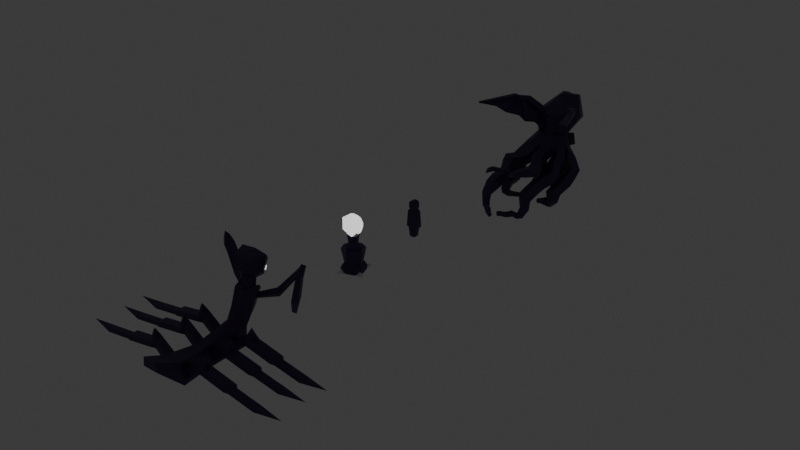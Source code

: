 # Source: entitiesSolo.blend  (saved by Blender 4.2.66; exported with 4.5.12 LTS)
import bpy
from mathutils import Matrix  # noqa: F401  (used for matrix-valued properties, if any)

bpy.ops.wm.read_factory_settings(use_empty=True)
scene = bpy.context.scene
scene.name = 'Scene'

# ---- collections
col_collection = bpy.data.collections.new('Collection'); scene.collection.children.link(col_collection)

# ---- materials (node trees are filled in below, after node groups)
mat_material_001 = bpy.data.materials.new('Material.001')
mat_material_001.diffuse_color = (0.04948, 0.02424, 0.09846, 1.0)
mat_material_001.roughness = 1.0
mat_material_002 = bpy.data.materials.new('Material.002')
mat_material_002.diffuse_color = (1.0, 1.0, 1.0, 1.0)
mat_material_002.roughness = 1.0
mat_material = bpy.data.materials.new('Material')
mat_material.alpha_threshold = 0.0
mat_material.roughness = 0.5
mat_material.line_color = (0.0, 0.0, 0.0, 1.0)
mat_material_003 = bpy.data.materials.new('Material.003')
mat_material_003.diffuse_color = (0.8001, 0.0, 0.002434, 1.0)
mat_material_004 = bpy.data.materials.new('Material.004')
mat_material_004.diffuse_color = (0.8, 0.6656, 0.5434, 1.0)

# ---- material node trees
mat_material_001.use_nodes = True; mat_material_001.node_tree.nodes.clear()
_N = mat_material_001.node_tree.nodes; _L = mat_material_001.node_tree.links
n0 = _N.new('ShaderNodeBsdfPrincipled'); n0.name = 'Principled BSDF'; n0.location = (10, 300)
n0.inputs[0].default_value = (0.04971, 0.02416, 0.09759, 1.0)
n1 = _N.new('ShaderNodeOutputMaterial'); n1.name = 'Material Output'; n1.location = (300, 300)
_L.new(n0.outputs[0], n1.inputs[0])
n1.is_active_output = True
mat_material_002.use_nodes = True; mat_material_002.node_tree.nodes.clear()
_N = mat_material_002.node_tree.nodes; _L = mat_material_002.node_tree.links
n0 = _N.new('ShaderNodeBsdfPrincipled'); n0.name = 'Principled BSDF'; n0.location = (10, 300)
n0.inputs[28].default_value = 1.0
n1 = _N.new('ShaderNodeOutputMaterial'); n1.name = 'Material Output'; n1.location = (300, 300)
_L.new(n0.outputs[0], n1.inputs[0])
n1.is_active_output = True
mat_material.use_nodes = True; mat_material.node_tree.nodes.clear()
_N = mat_material.node_tree.nodes; _L = mat_material.node_tree.links
n0 = _N.new('ShaderNodeOutputMaterial'); n0.name = 'Material Output'; n0.location = (300, 300)
n1 = _N.new('ShaderNodeBsdfPrincipled'); n1.name = 'Principled BSDF'; n1.location = (10, 300)
n1.inputs[3].default_value = 1.45
_L.new(n1.outputs[0], n0.inputs[0])
n0.is_active_output = True
mat_material_003.use_nodes = True; mat_material_003.node_tree.nodes.clear()
_N = mat_material_003.node_tree.nodes; _L = mat_material_003.node_tree.links
n0 = _N.new('ShaderNodeBsdfPrincipled'); n0.name = 'Principled BSDF'; n0.location = (10, 300)
n0.inputs[0].default_value = (0.7991, 0.0, 0.002428, 1.0)
n1 = _N.new('ShaderNodeOutputMaterial'); n1.name = 'Material Output'; n1.location = (300, 300)
_L.new(n0.outputs[0], n1.inputs[0])
n1.is_active_output = True
mat_material_004.use_nodes = True; mat_material_004.node_tree.nodes.clear()
_N = mat_material_004.node_tree.nodes; _L = mat_material_004.node_tree.links
n0 = _N.new('ShaderNodeBsdfPrincipled'); n0.name = 'Principled BSDF'; n0.location = (10, 300)
n1 = _N.new('ShaderNodeOutputMaterial'); n1.name = 'Material Output'; n1.location = (300, 300)
_L.new(n0.outputs[0], n1.inputs[0])
n1.is_active_output = True

# ---- world
world_world = bpy.data.worlds.new('World'); scene.world = world_world
world_world.use_nodes = True; world_world.node_tree.nodes.clear()
_N = world_world.node_tree.nodes; _L = world_world.node_tree.links
n0 = _N.new('ShaderNodeOutputWorld'); n0.name = 'World Output'; n0.location = (300, 300)
n1 = _N.new('ShaderNodeBackground'); n1.name = 'Background'; n1.location = (10, 300)
n1.inputs[0].default_value = (0.05088, 0.05088, 0.05088, 1.0)
_L.new(n1.outputs[0], n0.inputs[0])
n0.is_active_output = True
world_world.color = (0.05088, 0.05088, 0.05088)
world_world.sun_shadow_jitter_overblur = 0.0

# ---- meshes
me_cube_001 = bpy.data.meshes.new('Cube.001')
me_cube_001.from_pydata([(-0.6768, 0.8635, -0.09566), (-1.152, 1.002, -0.166), (-1.278, 0.7915, 0.2696), (-0.8027, 0.6529, 0.34), (-0.6357, -0.7682, -0.5361), (-1.122, -0.7025, -0.6318), (-1.238, -0.9992, -0.2464), (-0.7516, -1.065, -0.1507), (-0.8419, -1.24, -1.171), (-1.06, -1.277, -1.296), (-1.134, -1.442, -1.118), (-0.9158, -1.406, -0.9936), (-0.0564, -2.16, -1.294), (-0.1481, -2.248, -1.397), (-0.2228, -2.32, -1.27), (-0.131, -2.232, -1.166), (-0.8299, 1.931, 0.01966), (-1.013, 2.354, -0.1727), (-1.46, 2.252, 0.02845), (-1.276, 1.829, 0.2208), (-0.7249, 1.138, -0.5989), (-0.9293, 1.37, -0.9914), (-1.384, 1.298, -0.7973), (-1.18, 1.065, -0.4048), (-1.361, 0.6634, -1.515), (-1.297, 0.4246, -1.456), (-0.1401, 0.8154, -1.318), (-0.1812, 0.9699, -1.356), (-0.1602, 0.9362, -1.516), (-0.119, 0.7817, -1.478), (-0.8484, 0.592, -0.7952), (-1.014, 0.9552, -1.096), (-1.474, 0.9009, -0.9092), (-1.309, 0.5377, -0.6079), (0.08783, 0.5451, 0.4514), (-0.3856, 0.7025, 0.4836), (-0.3895, 0.5911, 0.9711), (0.08396, 0.4337, 0.9388), (-0.3209, -0.1668, 0.4338), (-0.8182, -0.1282, 0.4676), (-0.7858, -0.1473, 0.9662), (-0.2885, -0.1859, 0.9324), (0.03185, -1.436, 0.551), (-0.222, -1.431, 0.5555), (-0.2166, -1.383, 0.8047), (0.03726, -1.388, 0.8002), (-0.6391, -1.954, 0.6109), (-0.7341, -1.82, 0.5966), (-0.7057, -1.783, 0.7542), (-0.6107, -1.916, 0.7685), (0.2136, 1.812, 0.7546), (-0.1174, 2.393, 0.4758), (0.1499, 2.764, 0.6773), (-0.2641, 3.042, 0.7137), (-0.8681, 2.41, -0.2914), (-0.4312, 2.18, -0.212), (-0.1885, 2.602, -0.3243), (-0.6254, 2.832, -0.4037), (-0.5925, 2.124, -0.9891), (-0.1825, 1.919, -0.7896), (0.1033, 2.231, -1.056), (-0.3067, 2.436, -1.255), (-0.7154, 1.328, -1.452), (-0.499, 1.334, -1.319), (-0.3738, 1.409, -1.527), (-0.5902, 1.403, -1.659), (-0.1575, 0.7304, -1.469), (-0.05628, 0.816, -1.372), (0.01828, 0.8783, -1.505), (-0.08297, 0.7927, -1.602), (1.106, 0.9655, -0.2144), (1.554, 0.9402, 0.005946), (1.352, 0.6894, 0.3883), (0.9039, 0.7148, 0.168), (0.8808, -0.6797, -0.6554), (1.331, -0.816, -0.4865), (1.114, -1.088, -0.1271), (0.6638, -0.9513, -0.2961), (0.9144, -1.268, -1.395), (1.13, -1.4, -1.379), (1.05, -1.506, -1.163), (0.8339, -1.373, -1.178), (0.1225, -2.063, -1.236), (0.2407, -2.178, -1.236), (0.2407, -2.178, -1.072), (0.1225, -2.063, -1.072), (1.441, 2.354, -0.1727), (1.257, 1.931, 0.01966), (1.703, 1.829, 0.2208), (1.887, 2.252, 0.02845), (0.6084, 0.9699, -1.356), (0.5673, 0.8154, -1.318), (0.5463, 0.7817, -1.478), (0.5874, 0.9362, -1.516), (1.213, 1.029, -1.064), (1.047, 0.6657, -0.7632), (1.508, 0.6115, -0.576), (1.673, 0.9747, -0.8772), (0.7555, 0.6402, 0.4969), (0.282, 0.4828, 0.4647), (0.2859, 0.3713, 0.9521), (0.7594, 0.5288, 0.9844), (1.184, -0.1681, 0.3788), (0.6871, -0.2067, 0.345), (0.6547, -0.2258, 0.8436), (1.152, -0.1872, 0.8773), (0.6714, -1.342, 0.5217), (0.4175, -1.348, 0.5172), (0.4121, -1.299, 0.7665), (0.6659, -1.294, 0.771), (0.8049, -1.918, 0.9832), (0.7138, -1.943, 1.021), (0.7094, -1.853, 1.07), (0.8005, -1.828, 1.032), (0.5446, 2.393, 0.4758), (1.034, 2.576, 0.4532), (0.6913, 3.042, 0.7137), (0.2774, 2.764, 0.6773), (0.8584, 2.18, -0.212), (1.295, 2.41, -0.2914), (1.053, 2.832, -0.4037), (0.6157, 2.602, -0.3243), (0.6434, 1.923, -0.7425), (1.053, 2.128, -0.942), (0.7676, 2.441, -1.208), (0.3576, 2.235, -1.009), (0.9262, 1.334, -1.319), (1.143, 1.328, -1.452), (1.017, 1.403, -1.659), (0.801, 1.409, -1.527), (0.4835, 0.816, -1.372), (0.5847, 0.7304, -1.469), (0.5102, 0.7927, -1.602), (0.4089, 0.8783, -1.505), (-0.3227, 1.513, 0.5027), (-0.7228, 1.756, 0.6103), (-0.9118, 1.474, 0.892), (-0.472, 1.236, 0.892), (-0.5028, 1.18, 0.1975), (-0.9426, 1.417, 0.1975), (-1.092, 1.141, 0.5868), (-0.652, 0.9035, 0.5868), (-0.6448, 0.5307, -0.2935), (-1.13, 0.5521, -0.4113), (-1.249, 0.4187, 0.0556), (-0.764, 0.3973, 0.1734), (-0.6347, 0.1029, -0.4131), (-1.12, 0.1243, -0.5309), (-1.239, -0.009038, -0.06396), (-0.7538, -0.03046, 0.05382), (-0.6484, -0.3989, -0.4169), (-1.134, -0.3775, -0.5347), (-1.253, -0.5109, -0.06774), (-0.7676, -0.5323, 0.05004), (-0.8639, -1.124, -0.8554), (-1.174, -1.061, -0.8928), (-1.247, -1.327, -0.7341), (-0.9371, -1.39, -0.6966), (-0.7186, -1.419, -1.316), (-0.8489, -1.544, -1.463), (-0.9549, -1.647, -1.282), (-0.8246, -1.521, -1.135), (-0.5041, -1.642, -1.265), (-0.6256, -1.759, -1.402), (-0.7244, -1.855, -1.233), (-0.6029, -1.737, -1.096), (-0.2699, -1.913, -1.347), (-0.3758, -2.015, -1.467), (-0.462, -2.098, -1.32), (-0.356, -1.996, -1.2), (-0.1612, -2.039, -1.295), (-0.26, -2.134, -1.406), (-0.3403, -2.211, -1.269), (-0.2415, -2.116, -1.157), (-0.7395, 1.884, 0.6673), (-0.2719, 2.162, 0.5782), (-0.8142, 2.044, 1.135), (-0.1991, 1.956, 0.7356), (-0.7577, 1.923, 1.186), (-0.7551, 1.45, -0.3441), (-0.9598, 1.727, -0.7059), (-1.414, 1.569, -0.5707), (-1.21, 1.291, -0.2089), (-0.7852, 1.741, -0.1034), (-0.9898, 2.019, -0.4652), (-1.444, 1.86, -0.3299), (-1.24, 1.582, 0.03183), (-0.7818, 0.8792, -0.6859), (-0.9937, 1.062, -1.1), (-1.434, 1.085, -0.8644), (-1.222, 0.9019, -0.4503), (-0.2538, 0.7796, -1.321), (-0.2972, 0.9427, -1.361), (-0.275, 0.9071, -1.529), (-0.2316, 0.744, -1.489), (-0.4149, 0.7289, -1.325), (-0.4616, 0.9042, -1.368), (-0.4377, 0.866, -1.549), (-0.3911, 0.6906, -1.506), (-0.6005, 0.6705, -1.329), (-0.6509, 0.8599, -1.376), (-0.6251, 0.8186, -1.571), (-0.5748, 0.6292, -1.525), (-0.8041, 0.6064, -1.334), (-0.8586, 0.8112, -1.384), (-0.8307, 0.7665, -1.596), (-0.7762, 0.5617, -1.545), (-1.023, 0.5185, -1.302), (-1.095, 0.7899, -1.369), (-1.051, 0.7108, -1.622), (-0.992, 0.4895, -1.568), (-1.436, 0.7523, -1.269), (-1.351, 0.4309, -1.19), (-0.6255, 1.933, 0.2993), (-0.6072, 2.576, 0.4532), (-1.126, 2.349, 0.5753), (-1.036, 1.858, 0.5753), (-0.2565, 1.45, 0.9574), (-0.407, 1.46, 0.7318), (-0.04957, 1.85, 0.7539), (0.7397, 2.873, 1.486), (-0.3493, 1.45, 1.254), (0.182, 1.298, 0.7108), (-0.3583, 1.178, 1.147), (0.177, 1.227, 1.201), (0.127, 0.9522, 0.5692), (-0.3718, 0.9875, 0.5692), (-0.3818, 0.8466, 1.049), (0.117, 0.8113, 1.049), (-0.188, 0.116, 0.3811), (-0.6047, 0.3869, 0.4357), (-0.5949, 0.3028, 0.9285), (-0.1782, 0.03186, 0.8739), (-0.2714, -0.482, 0.4084), (-0.6474, -0.6511, 0.4404), (-0.6305, -0.6106, 0.8516), (-0.2545, -0.4415, 0.8195), (-0.08618, -1.011, 0.5089), (-0.3607, -1.135, 0.5323), (-0.3484, -1.105, 0.8326), (-0.07384, -0.9817, 0.8091), (-0.3427, -1.72, 0.7082), (-0.5174, -1.635, 0.6912), (-0.5089, -1.58, 0.8783), (-0.3342, -1.665, 0.8952), (-0.4748, -1.835, 0.6785), (-0.6355, -1.756, 0.6629), (-0.6276, -1.706, 0.8349), (-0.467, -1.784, 0.8505), (0.6489, 2.053, 1.692), (-0.5398, 2.679, 0.9562), (-0.8008, 2.507, 0.2908), (-0.3918, 2.233, 0.202), (-0.1606, 2.637, 0.02072), (-0.5696, 2.911, 0.1095), (-0.6672, 2.247, -0.7846), (-0.2689, 2.068, -0.541), (-0.0421, 2.511, -0.5859), (-0.4404, 2.69, -0.8295), (-0.5925, 1.921, -1.148), (-0.2774, 1.728, -1.016), (-0.08715, 1.811, -1.35), (-0.4022, 2.004, -1.481), (-0.654, 1.646, -1.295), (-0.3981, 1.489, -1.188), (-0.2436, 1.556, -1.458), (-0.4995, 1.713, -1.566), (-0.5135, 1.087, -1.464), (-0.3746, 1.204, -1.331), (-0.2724, 1.29, -1.513), (-0.4112, 1.172, -1.646), (-0.385, 0.9583, -1.466), (-0.2597, 1.064, -1.346), (-0.1675, 1.141, -1.51), (-0.2927, 1.035, -1.63), (-0.2678, 0.841, -1.468), (-0.1549, 0.9364, -1.359), (-0.0718, 1.006, -1.507), (-0.1847, 0.9104, -1.615), (0.9076, 1.67, 0.4235), (1.343, 1.681, 0.6691), (1.181, 1.316, 0.9711), (0.7904, 1.385, 0.7276), (0.9122, 1.337, 0.1183), (1.348, 1.348, 0.364), (1.186, 0.9835, 0.666), (0.7505, 0.9732, 0.4203), (1.1, 0.4919, -0.3525), (1.552, 0.4244, -0.1492), (1.338, 0.3074, 0.2873), (0.8861, 0.375, 0.08406), (0.9482, 0.06413, -0.4721), (1.4, -0.003383, -0.2688), (1.186, -0.1203, 0.1678), (0.7343, -0.05282, -0.0355), (0.8887, -0.3636, -0.5916), (1.34, -0.4312, -0.3883), (1.127, -0.5481, 0.0482), (0.6748, -0.4806, -0.1551), (0.929, -0.8901, -0.7087), (1.282, -1.037, -0.6211), (1.111, -1.341, -0.4403), (0.7578, -1.194, -0.5279), (1.038, -1.054, -1.05), (1.325, -1.174, -0.9791), (1.186, -1.42, -0.8323), (0.8994, -1.301, -0.9034), (0.7149, -1.351, -1.441), (0.8829, -1.513, -1.441), (0.8829, -1.513, -1.208), (0.7149, -1.351, -1.208), (0.5839, -1.48, -1.32), (0.7405, -1.631, -1.32), (0.7405, -1.631, -1.103), (0.5839, -1.48, -1.103), (0.4925, -1.666, -1.316), (0.6388, -1.807, -1.316), (0.6388, -1.807, -1.113), (0.4925, -1.666, -1.113), (0.377, -1.795, -1.309), (0.5135, -1.927, -1.309), (0.5135, -1.927, -1.12), (0.377, -1.795, -1.12), (0.2291, -1.944, -1.242), (0.3564, -2.067, -1.242), (0.3564, -2.067, -1.065), (0.2291, -1.944, -1.065), (0.6992, 2.162, 0.5782), (1.167, 1.884, 0.6673), (1.241, 2.044, 1.135), (1.11, 1.762, 0.718), (1.387, 1.727, -0.7059), (1.182, 1.45, -0.3441), (1.637, 1.291, -0.2089), (1.841, 1.569, -0.5707), (1.417, 2.019, -0.4652), (1.212, 1.741, -0.1034), (1.667, 1.582, 0.03183), (1.872, 1.86, -0.3299), (0.7244, 0.9427, -1.361), (0.681, 0.7796, -1.321), (0.6589, 0.744, -1.489), (0.7022, 0.9071, -1.529), (0.8888, 0.9042, -1.368), (0.8421, 0.7289, -1.325), (0.8183, 0.6906, -1.506), (0.8649, 0.866, -1.549), (1.217, 0.8773, -1.404), (1.176, 0.6929, -1.334), (1.264, 0.6118, -1.496), (1.305, 0.7961, -1.566), (1.308, 0.8944, -1.311), (1.223, 0.573, -1.232), (1.55, 0.5046, -1.158), (1.635, 0.826, -1.238), (-0.4739, 2.391, 1.628), (1.053, 1.933, 0.2993), (1.463, 1.858, 0.5753), (1.553, 2.349, 0.5753), (-0.1126, 3.124, 1.319), (0.5488, 3.124, 1.319), (0.4768, 1.85, 0.7539), (0.9101, 2.391, 1.628), (0.7765, 1.45, 1.254), (0.2768, 1.284, 0.667), (0.2868, 1.143, 1.147), (0.7855, 1.178, 1.147), (0.7335, 0.9483, 0.587), (0.2347, 0.913, 0.587), (0.2447, 0.7721, 1.067), (0.7434, 0.8074, 1.067), (0.9746, 0.3245, 0.449), (0.5579, 0.05362, 0.3944), (0.5481, -0.03048, 0.8872), (0.9648, 0.2404, 0.9418), (1.075, -0.6511, 0.4404), (0.6986, -0.482, 0.4084), (0.6817, -0.4415, 0.8195), (1.058, -0.6106, 0.8516), (0.8755, -0.915, 0.463), (0.5536, -0.7702, 0.4355), (0.5391, -0.7356, 0.7876), (0.8611, -0.8804, 0.8151), (0.7415, -1.141, 0.506), (0.4669, -1.018, 0.4825), (0.4546, -0.9882, 0.7828), (0.7292, -1.112, 0.8062), (0.6277, -1.621, 0.6307), (0.4529, -1.706, 0.6477), (0.4444, -1.651, 0.8348), (0.6191, -1.566, 0.8178), (0.7658, -1.747, 0.7835), (0.6052, -1.826, 0.7991), (0.5973, -1.775, 0.9711), (0.7579, -1.697, 0.9555), (0.967, 2.679, 0.9562), (-0.3035, 2.873, 1.486), (0.7353, 2.237, 0.2444), (1.144, 2.51, 0.3332), (0.9131, 2.915, 0.1519), (0.5041, 2.641, 0.0631), (0.6961, 2.068, -0.541), (1.094, 2.247, -0.7846), (0.8676, 2.69, -0.8295), (0.4693, 2.511, -0.5859), (0.7046, 1.728, -1.016), (1.02, 1.921, -1.148), (0.8294, 2.004, -1.481), (0.5144, 1.811, -1.35), (0.8253, 1.489, -1.188), (1.081, 1.646, -1.295), (0.9267, 1.713, -1.566), (0.6708, 1.556, -1.458), (0.8019, 1.204, -1.331), (0.9407, 1.087, -1.464), (0.8385, 1.172, -1.646), (0.6996, 1.29, -1.513), (0.6869, 1.064, -1.346), (0.8122, 0.9583, -1.466), (0.7199, 1.035, -1.63), (0.5947, 1.141, -1.51), (0.5821, 0.9364, -1.359), (0.695, 0.841, -1.468), (0.6119, 0.9104, -1.615), (0.499, 1.006, -1.507), (0.1928, 1.868, 1.656), (-0.4681, 1.538, 1.253), (1.185, 1.923, 1.186), (0.6263, 1.956, 0.7356), (0.8953, 1.538, 1.253), (-0.2127, 2.053, 1.692), (1.06, 3.614, 2.177), (0.9137, 2.293, 2.508), (-0.8946, 2.838, 2.404), (-0.3128, 4.019, 1.906), (0.7524, 4.019, 1.906), (1.334, 2.838, 2.404), (-0.6202, 3.614, 2.177), (0.179, 1.995, 2.449), (-0.474, 2.293, 2.508), (0.5444, 4.037, 3.044), (0.4874, 3.522, 3.173), (-0.2172, 3.734, 3.132), (0.009527, 4.195, 2.938), (0.4246, 4.195, 2.938), (0.6513, 3.734, 3.132), (-0.1103, 4.037, 3.044), (0.2012, 3.406, 3.15), (-0.05331, 3.522, 3.173), (-0.3669, 3.124, 1.217), (-0.4271, 3.092, 0.9765), (0.8578, 3.091, 0.9747), (0.8012, 3.124, 1.215), (0.877, 3.024, 1.282), (0.9673, 2.947, 1.071), (-0.4428, 3.024, 1.284), (-0.5367, 2.947, 1.073), (-0.3746, 3.244, 1.289), (-0.3453, 3.273, 1.319), (-0.476, 3.202, 0.7972), (-0.4828, 3.186, 0.8577), (0.9124, 3.185, 0.8549), (0.905, 3.201, 0.7945), (0.7821, 3.272, 1.316), (0.8108, 3.243, 1.287), (0.9469, 3.064, 1.407), (0.9468, 3.055, 1.461), (1.143, 2.887, 1.004), (1.109, 2.925, 1.028), (-0.5108, 3.065, 1.409), (-0.51, 3.056, 1.464), (-0.7139, 2.888, 1.006), (-0.6796, 2.926, 1.031), (0.2136, 3.009, 0.9755)], [], [(148, 149, 145, 144), (176, 178, 355), (147, 148, 144, 143), (146, 147, 143, 142), (178, 135, 136), (280, 279, 428), (145, 142, 0, 3), (144, 145, 3, 2), (143, 144, 2, 1), (142, 143, 1, 0), (135, 177, 134), (214, 175, 213), (3, 0, 138, 141), (2, 3, 141, 140), (176, 216, 174), (221, 218, 223), (1, 2, 140, 139), (0, 1, 139, 138), (250, 214, 215), (141, 138, 134, 137), (140, 141, 137, 136), (139, 140, 136, 135), (281, 429, 282), (138, 139, 135, 134), (133, 132, 131, 130), (428, 279, 282), (113, 112, 111, 110), (93, 92, 91, 90), (82, 83, 84, 85), (69, 68, 67, 66), (327, 115, 356), (49, 48, 47, 46), (465, 468, 454, 453), (329, 395, 220, 362), (329, 357, 358, 395), (137, 426, 430, 217), (366, 363, 224), (365, 366, 224), (395, 358, 115), (178, 426, 430, 355), (426, 221, 430), (329, 328, 357), (222, 365, 224), (428, 330, 280), (177, 218, 134), (364, 365, 222), (50, 364, 222), (176, 250, 215, 216), (29, 28, 27, 26), (282, 363, 366), (280, 330, 427), (363, 429, 249), (134, 218, 426, 137), (15, 14, 13, 12), (178, 136, 137, 426), (280, 427, 429, 281), (219, 50, 222, 218), (361, 282, 364, 50), (468, 461, 451, 454), (328, 327, 356, 357), (174, 216, 213, 175), (149, 146, 142, 145), (150, 151, 147, 146), (151, 152, 148, 147), (152, 153, 149, 148), (153, 150, 146, 149), (4, 5, 151, 150), (5, 6, 152, 151), (6, 7, 153, 152), (7, 4, 150, 153), (155, 156, 6, 5), (156, 157, 7, 6), (157, 154, 4, 7), (8, 9, 155, 154), (9, 10, 156, 155), (10, 11, 157, 156), (11, 8, 154, 157), (158, 159, 9, 8), (159, 160, 10, 9), (160, 161, 11, 10), (161, 158, 8, 11), (162, 163, 159, 158), (163, 164, 160, 159), (164, 165, 161, 160), (165, 162, 158, 161), (167, 168, 164, 163), (168, 169, 165, 164), (169, 166, 162, 165), (170, 171, 167, 166), (171, 172, 168, 167), (172, 173, 169, 168), (173, 170, 166, 169), (12, 13, 171, 170), (13, 14, 172, 171), (14, 15, 173, 172), (15, 12, 170, 173), (174, 175, 177, 135), (176, 174, 135, 178), (20, 21, 180, 179), (21, 22, 181, 180), (22, 23, 182, 181), (23, 20, 179, 182), (179, 180, 184, 183), (180, 181, 185, 184), (181, 182, 186, 185), (182, 179, 183, 186), (183, 184, 17, 16), (184, 185, 18, 17), (185, 186, 19, 18), (186, 183, 16, 19), (30, 31, 188, 187), (31, 32, 189, 188), (32, 33, 190, 189), (33, 30, 187, 190), (187, 188, 21, 20), (188, 189, 22, 21), (189, 190, 23, 22), (190, 187, 20, 23), (26, 27, 192, 191), (27, 28, 193, 192), (28, 29, 194, 193), (29, 26, 191, 194), (191, 192, 196, 195), (192, 193, 197, 196), (193, 194, 198, 197), (194, 191, 195, 198), (195, 196, 200, 199), (196, 197, 201, 200), (197, 198, 202, 201), (198, 195, 199, 202), (199, 200, 204, 203), (200, 201, 205, 204), (201, 202, 206, 205), (202, 199, 203, 206), (203, 204, 208, 207), (204, 205, 209, 208), (205, 206, 210, 209), (206, 203, 207, 210), (208, 209, 211), (209, 210, 25, 24), (210, 207, 212), (24, 211, 209), (24, 25, 212, 211), (25, 210, 212), (207, 208, 31, 30), (208, 211, 32, 31), (211, 212, 33, 32), (212, 207, 30, 33), (16, 17, 214, 213), (17, 18, 215, 214), (18, 19, 216, 215), (19, 16, 213, 216), (218, 177, 219), (429, 427, 362, 249), (426, 218, 221), (225, 226, 218, 222), (226, 227, 223, 218), (227, 228, 224, 223), (228, 225, 222, 224), (34, 35, 226, 225), (35, 36, 227, 226), (36, 37, 228, 227), (37, 34, 225, 228), (229, 230, 35, 34), (230, 231, 36, 35), (231, 232, 37, 36), (232, 229, 34, 37), (38, 39, 230, 229), (39, 40, 231, 230), (40, 41, 232, 231), (41, 38, 229, 232), (233, 234, 39, 38), (234, 235, 40, 39), (235, 236, 41, 40), (236, 233, 38, 41), (238, 239, 235, 234), (239, 240, 236, 235), (240, 237, 233, 236), (42, 43, 238, 237), (43, 44, 239, 238), (44, 45, 240, 239), (45, 42, 237, 240), (43, 42, 241, 242), (44, 43, 242, 243), (45, 44, 243, 244), (42, 45, 244, 241), (245, 246, 242, 241), (246, 247, 243, 242), (247, 248, 244, 243), (248, 245, 241, 244), (46, 47, 246, 245), (47, 48, 247, 246), (48, 49, 248, 247), (49, 46, 245, 248), (214, 51, 175), (116, 473, 360), (221, 224, 425, 430), (53, 214, 250), (251, 252, 51, 214), (252, 253, 52, 51), (253, 254, 53, 52), (254, 251, 214, 53), (54, 55, 252, 251), (55, 56, 253, 252), (56, 57, 254, 253), (57, 54, 251, 254), (255, 256, 55, 54), (256, 257, 56, 55), (257, 258, 57, 56), (258, 255, 54, 57), (58, 59, 256, 255), (59, 60, 257, 256), (60, 61, 258, 257), (61, 58, 255, 258), (259, 260, 59, 58), (260, 261, 60, 59), (261, 262, 61, 60), (262, 259, 58, 61), (263, 264, 260, 259), (264, 265, 261, 260), (265, 266, 262, 261), (266, 263, 259, 262), (62, 63, 264, 263), (63, 64, 265, 264), (64, 65, 266, 265), (65, 62, 263, 266), (267, 268, 63, 62), (268, 269, 64, 63), (269, 270, 65, 64), (270, 267, 62, 65), (271, 272, 268, 267), (272, 273, 269, 268), (273, 274, 270, 269), (274, 271, 267, 270), (275, 276, 272, 271), (276, 277, 273, 272), (277, 278, 274, 273), (278, 275, 271, 274), (66, 67, 276, 275), (67, 68, 277, 276), (68, 69, 278, 277), (69, 66, 275, 278), (279, 280, 284, 283), (280, 281, 285, 284), (281, 282, 286, 285), (282, 279, 283, 286), (283, 284, 71, 70), (284, 285, 72, 71), (285, 286, 73, 72), (286, 283, 70, 73), (70, 71, 288, 287), (71, 72, 289, 288), (72, 73, 290, 289), (73, 70, 287, 290), (287, 288, 292, 291), (288, 289, 293, 292), (289, 290, 294, 293), (290, 287, 291, 294), (291, 292, 296, 295), (292, 293, 297, 296), (293, 294, 298, 297), (294, 291, 295, 298), (295, 296, 75, 74), (296, 297, 76, 75), (297, 298, 77, 76), (298, 295, 74, 77), (74, 75, 300, 299), (75, 76, 301, 300), (76, 77, 302, 301), (77, 74, 299, 302), (299, 300, 304, 303), (300, 301, 305, 304), (301, 302, 306, 305), (302, 299, 303, 306), (303, 304, 79, 78), (304, 305, 80, 79), (305, 306, 81, 80), (306, 303, 78, 81), (78, 79, 308, 307), (79, 80, 309, 308), (80, 81, 310, 309), (81, 78, 307, 310), (307, 308, 312, 311), (308, 309, 313, 312), (309, 310, 314, 313), (310, 307, 311, 314), (311, 312, 316, 315), (312, 313, 317, 316), (313, 314, 318, 317), (314, 311, 315, 318), (315, 316, 320, 319), (316, 317, 321, 320), (317, 318, 322, 321), (318, 315, 319, 322), (319, 320, 324, 323), (320, 321, 325, 324), (321, 322, 326, 325), (322, 319, 323, 326), (323, 324, 83, 82), (324, 325, 84, 83), (325, 326, 85, 84), (326, 323, 82, 85), (327, 328, 330, 428), (328, 329, 427, 330), (349, 353, 352, 348), (224, 363, 249, 425), (95, 332, 331, 94), (331, 332, 336, 335), (332, 333, 337, 336), (333, 334, 338, 337), (334, 331, 335, 338), (335, 336, 87, 86), (336, 337, 88, 87), (337, 338, 89, 88), (338, 335, 86, 89), (96, 333, 332, 95), (97, 334, 333, 96), (94, 331, 334, 97), (90, 91, 340, 339), (91, 92, 341, 340), (92, 93, 342, 341), (93, 90, 339, 342), (339, 340, 344, 343), (340, 341, 345, 344), (341, 342, 346, 345), (342, 339, 343, 346), (343, 344, 348, 347), (344, 345, 349, 348), (345, 346, 350, 349), (346, 343, 347, 350), (348, 352, 351, 347), (350, 354, 353, 349), (347, 351, 354, 350), (351, 352, 95, 94), (352, 353, 96, 95), (353, 354, 97, 96), (354, 351, 94, 97), (86, 87, 356, 115), (87, 88, 357, 356), (88, 89, 358, 357), (89, 86, 115, 358), (282, 361, 428), (250, 176, 355, 396), (427, 329, 362), (363, 282, 429), (367, 368, 364, 282), (368, 369, 365, 364), (369, 370, 366, 365), (370, 367, 282, 366), (98, 99, 368, 367), (99, 100, 369, 368), (100, 101, 370, 369), (101, 98, 367, 370), (371, 372, 99, 98), (372, 373, 100, 99), (373, 374, 101, 100), (374, 371, 98, 101), (102, 103, 372, 371), (103, 104, 373, 372), (104, 105, 374, 373), (105, 102, 371, 374), (375, 376, 103, 102), (376, 377, 104, 103), (377, 378, 105, 104), (378, 375, 102, 105), (379, 380, 376, 375), (380, 381, 377, 376), (381, 382, 378, 377), (382, 379, 375, 378), (383, 384, 380, 379), (384, 385, 381, 380), (385, 386, 382, 381), (386, 383, 379, 382), (106, 107, 384, 383), (107, 108, 385, 384), (108, 109, 386, 385), (109, 106, 383, 386), (107, 106, 387, 388), (108, 107, 388, 389), (109, 108, 389, 390), (106, 109, 390, 387), (237, 238, 234, 233), (391, 392, 388, 387), (392, 393, 389, 388), (393, 394, 390, 389), (394, 391, 387, 390), (110, 111, 392, 391), (111, 112, 393, 392), (112, 113, 394, 393), (113, 110, 391, 394), (114, 115, 327), (115, 116, 395), (223, 224, 221), (53, 359, 473), (397, 398, 115, 114), (398, 399, 116, 115), (399, 400, 117, 116), (400, 397, 114, 117), (118, 119, 398, 397), (119, 120, 399, 398), (120, 121, 400, 399), (121, 118, 397, 400), (401, 402, 119, 118), (402, 403, 120, 119), (403, 404, 121, 120), (404, 401, 118, 121), (122, 123, 402, 401), (123, 124, 403, 402), (124, 125, 404, 403), (125, 122, 401, 404), (405, 406, 123, 122), (406, 407, 124, 123), (407, 408, 125, 124), (408, 405, 122, 125), (409, 410, 406, 405), (410, 411, 407, 406), (411, 412, 408, 407), (412, 409, 405, 408), (126, 127, 410, 409), (127, 128, 411, 410), (128, 129, 412, 411), (129, 126, 409, 412), (413, 414, 127, 126), (414, 415, 128, 127), (415, 416, 129, 128), (416, 413, 126, 129), (417, 418, 414, 413), (418, 419, 415, 414), (419, 420, 416, 415), (420, 417, 413, 416), (421, 422, 418, 417), (422, 423, 419, 418), (423, 424, 420, 419), (424, 421, 417, 420), (130, 131, 422, 421), (131, 132, 423, 422), (132, 133, 424, 423), (133, 130, 421, 424), (154, 155, 5, 4), (166, 167, 163, 162), (362, 220, 431, 436), (425, 249, 432, 438), (249, 362, 436, 432), (220, 360, 435, 431), (396, 355, 433, 437), (359, 396, 437, 434), (355, 430, 439, 433), (360, 359, 434, 435), (430, 425, 438, 439), (431, 435, 444, 440), (433, 439, 448, 442), (434, 437, 446, 443), (438, 432, 441, 447), (439, 438, 447, 448), (432, 436, 445, 441), (436, 431, 440, 445), (435, 434, 443, 444), (437, 433, 442, 446), (447, 441, 445, 440, 444, 443, 446, 442, 448), (461, 464, 452, 451), (464, 465, 453, 452), (460, 472, 456, 450), (359, 53, 459, 458), (469, 457, 449, 455), (116, 360, 463, 462), (472, 469, 455, 456), (454, 451, 452, 453), (450, 456, 455, 449), (360, 220, 466, 463), (395, 116, 462, 467), (250, 396, 470, 471), (53, 250, 471, 459), (220, 395, 467, 466), (396, 359, 458, 470), (458, 459, 460, 457), (462, 463, 464, 461), (466, 467, 468, 465), (463, 466, 465, 464), (457, 469, 470, 458), (459, 471, 472, 460), (469, 472, 471, 470), (461, 468, 467, 462), (457, 460, 450, 449), (360, 473, 359), (116, 117, 473), (53, 473, 52), (117, 52, 473)])
me_cube_001.polygons.foreach_set('material_index', [0, 0, 0, 0, 0, 0, 0, 0, 0, 0, 0, 0, 0, 0, 0, 0, 0, 0, 0, 0, 0, 0, 0, 0, 0, 0, 0, 0, 0, 0, 0, 0, 1, 0, 0, 0, 0, 0, 0, 0, 0, 0, 0, 0, 0, 0, 0, 0, 0, 0, 0, 0, 0, 0, 0, 0, 0, 0, 1, 0, 0, 0, 0, 0, 0, 0, 0, 0, 0, 0, 0, 0, 0, 0, 0, 0, 0, 0, 0, 0, 0, 0, 0, 0, 0, 0, 0, 0, 0, 0, 0, 0, 0, 0, 0, 0, 0, 0, 0, 0, 0, 0, 0, 0, 0, 0, 0, 0, 0, 0, 0, 0, 0, 0, 0, 0, 0, 0, 0, 0, 0, 0, 0, 0, 0, 0, 0, 0, 0, 0, 0, 0, 0, 0, 0, 0, 0, 0, 0, 0, 0, 0, 0, 0, 0, 0, 0, 0, 0, 0, 0, 0, 0, 0, 0, 0, 0, 0, 0, 0, 0, 0, 0, 0, 0, 0, 0, 0, 0, 0, 0, 0, 0, 0, 0, 0, 0, 0, 0, 0, 0, 0, 0, 0, 0, 0, 0, 0, 0, 0, 0, 0, 0, 0, 0, 0, 0, 0, 0, 0, 0, 0, 0, 0, 0, 0, 0, 0, 0, 0, 0, 0, 0, 0, 0, 0, 0, 0, 0, 0, 0, 0, 0, 0, 0, 0, 0, 0, 0, 0, 0, 0, 0, 0, 0, 0, 0, 0, 0, 0, 0, 0, 0, 0, 0, 0, 0, 0, 0, 0, 0, 0, 0, 0, 0, 0, 0, 0, 0, 0, 0, 0, 0, 0, 0, 0, 0, 0, 0, 0, 0, 0, 0, 0, 0, 0, 0, 0, 0, 0, 0, 0, 0, 0, 0, 0, 0, 0, 0, 0, 0, 0, 0, 0, 0, 0, 0, 0, 0, 0, 0, 0, 0, 0, 0, 0, 0, 0, 0, 0, 0, 0, 0, 0, 0, 0, 0, 0, 0, 0, 0, 0, 0, 0, 0, 0, 0, 0, 0, 0, 0, 0, 0, 0, 0, 0, 0, 0, 0, 0, 0, 0, 0, 0, 0, 0, 0, 0, 0, 0, 0, 0, 0, 0, 0, 0, 0, 0, 0, 0, 0, 0, 0, 0, 0, 0, 0, 0, 0, 0, 0, 0, 0, 0, 0, 0, 0, 0, 0, 0, 0, 0, 0, 0, 0, 0, 0, 0, 0, 0, 0, 0, 0, 0, 0, 0, 0, 0, 0, 0, 0, 0, 0, 0, 0, 0, 0, 0, 0, 0, 0, 0, 0, 0, 0, 0, 0, 0, 0, 0, 0, 0, 0, 0, 0, 0, 0, 0, 0, 0, 0, 0, 0, 0, 0, 0, 0, 0, 0, 0, 0, 0, 0, 0, 0, 0, 0, 0, 0, 0, 0, 0, 0, 0, 0, 0, 0, 0, 0, 1, 1, 1, 0, 1, 0, 1, 0, 0, 0, 0, 0, 0, 0, 0, 0, 0, 0, 0, 0, 0, 0, 0, 1, 0, 0, 0, 0])
me_cube_001.materials.append(mat_material_001)
me_cube_001.materials.append(mat_material_002)
me_cube_001.update()
me_cube_003 = bpy.data.meshes.new('Cube.003')
me_cube_003.from_pydata([(0.3901, 0.4395, 2.805), (0.7001, 0.691, 3.603), (2.344, -2.147, 4.455), (1.417, 0.07609, 4.353), (1.403, -1.25, 3.938), (0.8673, -0.3644, 3.319), (0.6298, 0.1027, 3.198), (1.805, -1.505, 4.226), (1.06, -0.609, 3.653), (0.6163, 0.661, 3.649), (1.337, 0.05237, 4.409)], [], [(0, 1, 6), (5, 6, 3), (3, 6, 1), (5, 3, 8), (4, 8, 3), (4, 3, 7), (3, 2, 7), (0, 6, 9), (5, 10, 6), (10, 9, 6), (5, 8, 10), (4, 10, 8), (4, 7, 10), (10, 7, 2), (1, 0, 9), (2, 3, 10), (3, 1, 9, 10)])
me_cube_003.materials.append(mat_material_001)
me_cube_003.materials.append(mat_material_002)
me_cube_003.update()
me_cube_005 = bpy.data.meshes.new('Cube.005')
me_cube_005.from_pydata([(0.4843, 0.7134, 2.871), (0.7015, 0.4741, 2.871), (0.4824, 0.2752, 3.0), (0.2652, 0.5145, 3.0), (0.2738, 0.4982, 2.564), (0.2738, 0.6743, 2.835), (0.2738, 0.4033, 3.011), (0.2738, 0.2272, 2.74), (0.7364, 0.9162, 3.618), (0.895, 0.6669, 3.487), (0.6637, 0.4658, 3.589), (0.5051, 0.7152, 3.72), (2.412, -2.12, 4.377), (2.339, -2.152, 4.377), (2.338, -2.15, 4.457), (2.411, -2.119, 4.457), (1.479, -1.225, 3.867), (1.399, -1.226, 3.867), (1.399, -1.252, 3.943), (1.479, -1.251, 3.943), (0.9612, -0.3625, 3.273), (0.9095, -0.3016, 3.273), (0.858, -0.3454, 3.316), (0.9096, -0.4062, 3.316), (0.5246, 0.7499, 2.995), (0.7418, 0.5106, 2.995), (0.5226, 0.3117, 3.124), (0.3054, 0.551, 3.124), (0.6128, 0.83, 3.267), (0.83, 0.5907, 3.267), (0.6108, 0.3918, 3.396), (0.3936, 0.6311, 3.396), (2.41, -2.115, 4.376), (2.336, -2.147, 4.376), (2.335, -2.145, 4.457), (2.409, -2.113, 4.457), (2.402, -2.094, 4.375), (2.326, -2.127, 4.375), (2.325, -2.125, 4.457), (2.401, -2.092, 4.457), (2.386, -2.054, 4.372), (2.307, -2.088, 4.372), (2.307, -2.086, 4.458), (2.385, -2.052, 4.458), (2.362, -1.992, 4.367), (2.278, -2.028, 4.367), (2.278, -2.026, 4.459), (2.362, -1.99, 4.459), (2.33, -1.906, 4.361), (2.238, -1.946, 4.361), (2.237, -1.943, 4.46), (2.329, -1.904, 4.46), (2.287, -1.796, 4.353), (2.187, -1.839, 4.353), (2.186, -1.836, 4.462), (2.286, -1.793, 4.462), (2.235, -1.658, 4.343), (2.123, -1.707, 4.343), (2.121, -1.704, 4.465), (2.233, -1.655, 4.465), (2.171, -1.494, 4.33), (2.046, -1.548, 4.33), (2.044, -1.545, 4.467), (2.17, -1.49, 4.467), (2.097, -1.3, 4.316), (1.955, -1.362, 4.316), (1.954, -1.358, 4.471), (2.096, -1.297, 4.471), (2.012, -1.077, 4.3), (1.851, -1.147, 4.3), (1.849, -1.142, 4.475), (2.01, -1.073, 4.475), (1.914, -0.8234, 4.281), (1.733, -0.9022, 4.281), (1.73, -0.8974, 4.479), (1.912, -0.8186, 4.479), (1.805, -0.5383, 4.26), (1.599, -0.6274, 4.26), (1.597, -0.6219, 4.484), (1.802, -0.5329, 4.484), (1.683, -0.221, 4.236), (1.451, -0.3216, 4.236), (1.448, -0.3154, 4.489), (1.68, -0.2149, 4.489), (0.9768, 0.7142, 3.884), (1.052, 0.519, 3.652), (0.8123, 0.3339, 3.729), (0.7369, 0.5292, 3.962), (1.153, 0.5549, 4.069), (1.226, 0.3657, 3.844), (0.9937, 0.1863, 3.919), (0.9205, 0.3756, 4.144), (1.324, 0.4005, 4.248), (1.395, 0.2171, 4.03), (1.147, 0.009905, 4.105), (1.098, 0.2267, 4.321), (1.537, -0.232, 4.125), (1.289, -0.2158, 4.117), (1.308, -0.3103, 4.344), (1.538, -0.3064, 4.344), (1.525, -0.4311, 4.074), (1.325, -0.4345, 4.074), (1.326, -0.4991, 4.263), (1.526, -0.4957, 4.263), (1.516, -0.5957, 4.031), (1.34, -0.5987, 4.031), (1.341, -0.6552, 4.197), (1.517, -0.6522, 4.197), (1.507, -0.7413, 3.993), (1.354, -0.7439, 3.993), (1.355, -0.7933, 4.138), (1.508, -0.7907, 4.138), (1.499, -0.8742, 3.959), (1.366, -0.8765, 3.959), (1.367, -0.9194, 4.084), (1.5, -0.9171, 4.084), (1.492, -0.9979, 3.926), (1.378, -0.9998, 3.926), (1.378, -1.037, 4.035), (1.493, -1.035, 4.035), (1.485, -1.114, 3.896), (1.388, -1.116, 3.896), (1.389, -1.147, 3.988), (1.486, -1.145, 3.988), (1.417, -0.07189, 3.988), (1.271, 0.1003, 3.988), (1.314, -0.1375, 3.827), (1.189, 0.009618, 3.827), (1.065, -0.09604, 3.93), (1.189, -0.2431, 3.93), (1.229, -0.1917, 3.694), (1.122, -0.06538, 3.694), (1.015, -0.1561, 3.782), (1.122, -0.2824, 3.782), (1.154, -0.2397, 3.575), (1.062, -0.1317, 3.575), (0.9707, -0.2093, 3.651), (1.062, -0.3172, 3.651), (1.085, -0.2834, 3.468), (1.008, -0.1923, 3.468), (0.9306, -0.2578, 3.531), (1.008, -0.3489, 3.531), (1.021, -0.3242, 3.368), (0.9572, -0.2486, 3.368), (0.8932, -0.3029, 3.42), (0.9573, -0.3784, 3.42), (1.683, -0.221, 4.236), (1.451, -0.3216, 4.236), (1.448, -0.3154, 4.489), (1.68, -0.2149, 4.489), (1.098, 0.2267, 4.321), (1.147, 0.009905, 4.105), (1.395, 0.2171, 4.03), (1.324, 0.4005, 4.248), (1.538, -0.3064, 4.344), (1.308, -0.3103, 4.344), (1.289, -0.2158, 4.117), (1.537, -0.232, 4.125)], [], [(11, 8, 28, 31), (10, 11, 31, 30), (9, 10, 30, 29), (8, 9, 29, 28), (31, 28, 24, 27), (30, 31, 27, 26), (29, 30, 26, 25), (28, 29, 25, 24), (27, 24, 0, 3), (26, 27, 3, 2), (25, 26, 2, 1), (24, 25, 1, 0), (23, 22, 21, 20), (19, 18, 17, 16), (15, 14, 13, 12), (3, 0, 5, 6), (2, 3, 6, 7), (97, 157, 156, 94), (94, 156, 155, 98), (98, 155, 154, 81), (125, 152, 153, 92), (92, 153, 150, 95), (95, 150, 151, 94), (99, 147, 148, 82), (80, 93, 92, 83), (82, 148, 149, 83), (83, 149, 146, 80), (80, 146, 147, 99), (0, 1, 4, 5), (83, 92, 95, 82), (98, 82, 95, 94), (124, 93, 80, 96), (96, 81, 97, 124), (1, 2, 7, 4), (94, 151, 152, 125), (81, 154, 157, 97), (93, 124, 125, 92), (81, 99, 82, 98), (81, 96, 80, 99), (12, 13, 33, 32), (13, 14, 34, 33), (14, 15, 35, 34), (15, 12, 32, 35), (32, 33, 37, 36), (33, 34, 38, 37), (34, 35, 39, 38), (35, 32, 36, 39), (36, 37, 41, 40), (37, 38, 42, 41), (38, 39, 43, 42), (39, 36, 40, 43), (40, 41, 45, 44), (41, 42, 46, 45), (42, 43, 47, 46), (43, 40, 44, 47), (44, 45, 49, 48), (45, 46, 50, 49), (46, 47, 51, 50), (47, 44, 48, 51), (48, 49, 53, 52), (49, 50, 54, 53), (50, 51, 55, 54), (51, 48, 52, 55), (52, 53, 57, 56), (53, 54, 58, 57), (54, 55, 59, 58), (55, 52, 56, 59), (56, 57, 61, 60), (57, 58, 62, 61), (58, 59, 63, 62), (59, 56, 60, 63), (60, 61, 65, 64), (61, 62, 66, 65), (62, 63, 67, 66), (63, 60, 64, 67), (64, 65, 69, 68), (65, 66, 70, 69), (66, 67, 71, 70), (67, 64, 68, 71), (68, 69, 73, 72), (69, 70, 74, 73), (70, 71, 75, 74), (71, 68, 72, 75), (72, 73, 77, 76), (73, 74, 78, 77), (74, 75, 79, 78), (75, 72, 76, 79), (76, 77, 147, 146), (77, 78, 148, 147), (78, 79, 149, 148), (79, 76, 146, 149), (84, 85, 9, 8), (85, 86, 10, 9), (86, 87, 11, 10), (87, 84, 8, 11), (88, 89, 85, 84), (89, 90, 86, 85), (90, 91, 87, 86), (91, 88, 84, 87), (153, 152, 89, 88), (152, 151, 90, 89), (151, 150, 91, 90), (150, 153, 88, 91), (100, 101, 156, 157), (101, 102, 155, 156), (102, 103, 154, 155), (103, 100, 157, 154), (104, 105, 101, 100), (105, 106, 102, 101), (106, 107, 103, 102), (107, 104, 100, 103), (108, 109, 105, 104), (109, 110, 106, 105), (110, 111, 107, 106), (111, 108, 104, 107), (112, 113, 109, 108), (113, 114, 110, 109), (114, 115, 111, 110), (115, 112, 108, 111), (116, 117, 113, 112), (117, 118, 114, 113), (118, 119, 115, 114), (119, 116, 112, 115), (120, 121, 117, 116), (121, 122, 118, 117), (122, 123, 119, 118), (123, 120, 116, 119), (16, 17, 121, 120), (17, 18, 122, 121), (18, 19, 123, 122), (19, 16, 120, 123), (126, 127, 125, 124), (127, 128, 94, 125), (128, 129, 97, 94), (129, 126, 124, 97), (130, 131, 127, 126), (131, 132, 128, 127), (132, 133, 129, 128), (133, 130, 126, 129), (134, 135, 131, 130), (135, 136, 132, 131), (136, 137, 133, 132), (137, 134, 130, 133), (138, 139, 135, 134), (139, 140, 136, 135), (140, 141, 137, 136), (141, 138, 134, 137), (142, 143, 139, 138), (143, 144, 140, 139), (144, 145, 141, 140), (145, 142, 138, 141), (20, 21, 143, 142), (21, 22, 144, 143), (22, 23, 145, 144), (23, 20, 142, 145), (7, 6, 5, 4)])
me_cube_005.materials.append(mat_material_001)
me_cube_005.materials.append(mat_material_002)
me_cube_005.update()
me_cube_008 = bpy.data.meshes.new('Cube.008')
me_cube_008.from_pydata([(0.3901, 0.4395, 2.805), (-0.4716, 0.4621, 2.77), (-0.6876, 0.691, 3.603), (2.344, -2.147, 4.455), (-2.396, -2.123, 4.379), (-1.404, 0.07609, 4.353), (-1.466, -1.226, 3.872), (-0.9429, -0.3433, 3.27), (1.403, -1.25, 3.938), (0.8673, -0.3644, 3.319), (-0.7061, 0.1302, 3.153), (0.6298, 0.1027, 3.198), (-1.858, -1.481, 4.152), (-1.137, -0.5953, 3.603), (1.805, -1.505, 4.226), (1.06, -0.609, 3.653), (-0.7714, 0.7213, 3.558), (-1.484, 0.1, 4.297)], [], [(5, 4, 12), (12, 6, 5), (6, 13, 5), (7, 5, 13), (7, 10, 5), (1, 2, 10), (5, 10, 2), (17, 12, 4), (12, 17, 6), (6, 17, 13), (7, 13, 17), (7, 17, 10), (1, 10, 16), (17, 16, 10), (2, 1, 16), (4, 5, 17), (5, 2, 16, 17)])
me_cube_008.materials.append(mat_material_001)
me_cube_008.materials.append(mat_material_002)
me_cube_008.update()
me_cube_009 = bpy.data.meshes.new('Cube.009')
me_cube_009.from_pydata([(-0.5456, 0.3002, 2.664), (-0.4913, 0.6184, 2.646), (-0.3071, 0.6012, 2.911), (-0.3613, 0.2831, 2.929), (-0.8423, 0.5631, 3.494), (-0.8121, 0.8778, 3.561), (-0.5329, 0.819, 3.713), (-0.5632, 0.5042, 3.646), (-2.33, -2.152, 4.377), (-2.403, -2.12, 4.377), (-2.402, -2.118, 4.457), (-2.329, -2.15, 4.457), (-1.39, -1.226, 3.867), (-1.47, -1.225, 3.867), (-1.47, -1.25, 3.943), (-1.39, -1.252, 3.943), (-0.9004, -0.3016, 3.273), (-0.9522, -0.3623, 3.273), (-0.9008, -0.4063, 3.316), (-0.8489, -0.3456, 3.316), (-0.7052, 0.4093, 3.034), (-0.618, 0.7142, 2.972), (-0.3216, 0.6524, 3.085), (-0.4089, 0.3474, 3.147), (-0.7923, 0.4894, 3.306), (-0.705, 0.7943, 3.244), (-0.4087, 0.7325, 3.357), (-0.496, 0.4275, 3.419), (-2.327, -2.147, 4.376), (-2.401, -2.115, 4.376), (-2.4, -2.113, 4.457), (-2.326, -2.145, 4.457), (-2.317, -2.127, 4.375), (-2.393, -2.094, 4.375), (-2.392, -2.092, 4.457), (-2.316, -2.125, 4.457), (-2.298, -2.088, 4.372), (-2.377, -2.054, 4.372), (-2.376, -2.052, 4.458), (-2.297, -2.086, 4.458), (-2.269, -2.028, 4.367), (-2.353, -1.992, 4.367), (-2.352, -1.989, 4.459), (-2.268, -2.026, 4.459), (-2.229, -1.946, 4.361), (-2.32, -1.906, 4.361), (-2.319, -1.904, 4.46), (-2.228, -1.943, 4.46), (-2.177, -1.839, 4.353), (-2.278, -1.795, 4.353), (-2.277, -1.793, 4.462), (-2.176, -1.836, 4.462), (-2.113, -1.707, 4.343), (-2.225, -1.658, 4.343), (-2.224, -1.655, 4.465), (-2.112, -1.704, 4.465), (-2.036, -1.548, 4.33), (-2.161, -1.494, 4.33), (-2.16, -1.49, 4.467), (-2.034, -1.545, 4.467), (-1.945, -1.362, 4.316), (-2.087, -1.3, 4.316), (-2.085, -1.296, 4.471), (-1.944, -1.358, 4.471), (-1.841, -1.147, 4.3), (-2.001, -1.077, 4.3), (-1.999, -1.073, 4.475), (-1.839, -1.143, 4.475), (-1.722, -0.9023, 4.281), (-1.903, -0.8233, 4.281), (-1.901, -0.8185, 4.479), (-1.72, -0.8975, 4.479), (-1.588, -0.6275, 4.26), (-1.793, -0.5382, 4.26), (-1.791, -0.5328, 4.484), (-1.586, -0.6221, 4.484), (-1.439, -0.3217, 4.236), (-1.671, -0.2209, 4.236), (-1.668, -0.2147, 4.489), (-1.437, -0.3156, 4.489), (-0.9821, 0.4296, 3.634), (-1.029, 0.6892, 3.802), (-0.7821, 0.6186, 3.98), (-0.735, 0.359, 3.812), (-1.158, 0.279, 3.826), (-1.203, 0.5307, 3.989), (-0.964, 0.4622, 4.162), (-0.9183, 0.2106, 3.999), (-1.293, 0.1167, 4.001), (-1.372, 0.377, 4.17), (-1.14, 0.3107, 4.338), (-1.096, 0.06675, 4.18), (-1.405, -0.07133, 3.988), (-1.277, -0.2159, 4.117), (-1.113, -0.02395, 4.108), (-1.178, 0.009676, 3.827), (-1.303, -0.137, 3.827), (-1.179, -0.2432, 3.929), (-1.053, -0.09651, 3.929), (-1.111, -0.06533, 3.694), (-1.219, -0.1913, 3.694), (-1.112, -0.2825, 3.781), (-1.004, -0.1565, 3.781), (-1.052, -0.1317, 3.576), (-1.144, -0.2393, 3.576), (-1.053, -0.3172, 3.651), (-0.9606, -0.2096, 3.651), (-0.9979, -0.1922, 3.468), (-1.075, -0.2831, 3.468), (-0.9984, -0.349, 3.531), (-0.9208, -0.2581, 3.531), (-0.9477, -0.2486, 3.368), (-1.012, -0.3239, 3.368), (-0.9481, -0.3785, 3.42), (-0.8838, -0.3031, 3.42), (-1.525, -0.2317, 4.125), (-1.527, -0.306, 4.344), (-1.296, -0.3106, 4.344), (-1.314, -0.4347, 4.074), (-1.514, -0.4308, 4.074), (-1.516, -0.4954, 4.263), (-1.315, -0.4993, 4.263), (-1.33, -0.5989, 4.031), (-1.505, -0.5955, 4.031), (-1.506, -0.652, 4.197), (-1.331, -0.6554, 4.197), (-1.344, -0.7441, 3.993), (-1.497, -0.7411, 3.993), (-1.498, -0.7905, 4.138), (-1.344, -0.7935, 4.138), (-1.356, -0.8767, 3.959), (-1.489, -0.8741, 3.959), (-1.49, -0.917, 4.084), (-1.357, -0.9196, 4.084), (-1.368, -1.0, 3.926), (-1.482, -0.9977, 3.926), (-1.483, -1.035, 4.035), (-1.369, -1.037, 4.035), (-1.379, -1.116, 3.896), (-1.476, -1.114, 3.896), (-1.476, -1.145, 3.988), (-1.38, -1.147, 3.988), (-1.437, -0.3156, 4.489), (-1.668, -0.2147, 4.489), (-1.671, -0.2209, 4.236), (-1.439, -0.3217, 4.236), (-1.296, -0.3106, 4.344), (-1.527, -0.306, 4.344), (-1.525, -0.2317, 4.125), (-1.277, -0.2159, 4.117)], [], [(20, 21, 1, 0), (19, 18, 17, 16), (15, 14, 13, 12), (11, 10, 9, 8), (117, 146, 149, 93), (93, 149, 148, 76), (76, 148, 147, 79), (92, 115, 77), (79, 116, 76), (79, 142, 145, 116), (116, 145, 144, 77), (77, 144, 143, 78), (89, 92, 77, 78), (88, 92, 89), (79, 90, 89, 78), (91, 94, 88), (91, 90, 79, 117), (79, 147, 146, 117), (94, 91, 117, 93), (93, 76, 115, 92), (78, 143, 142, 79), (76, 116, 77, 115), (21, 22, 2, 1), (22, 23, 3, 2), (23, 20, 0, 3), (24, 25, 21, 20), (25, 26, 22, 21), (26, 27, 23, 22), (27, 24, 20, 23), (4, 5, 25, 24), (5, 6, 26, 25), (6, 7, 27, 26), (7, 4, 24, 27), (8, 9, 29, 28), (9, 10, 30, 29), (10, 11, 31, 30), (11, 8, 28, 31), (28, 29, 33, 32), (29, 30, 34, 33), (30, 31, 35, 34), (31, 28, 32, 35), (32, 33, 37, 36), (33, 34, 38, 37), (34, 35, 39, 38), (35, 32, 36, 39), (36, 37, 41, 40), (37, 38, 42, 41), (38, 39, 43, 42), (39, 36, 40, 43), (40, 41, 45, 44), (41, 42, 46, 45), (42, 43, 47, 46), (43, 40, 44, 47), (44, 45, 49, 48), (45, 46, 50, 49), (46, 47, 51, 50), (47, 44, 48, 51), (48, 49, 53, 52), (49, 50, 54, 53), (50, 51, 55, 54), (51, 48, 52, 55), (52, 53, 57, 56), (53, 54, 58, 57), (54, 55, 59, 58), (55, 52, 56, 59), (56, 57, 61, 60), (57, 58, 62, 61), (58, 59, 63, 62), (59, 56, 60, 63), (60, 61, 65, 64), (61, 62, 66, 65), (62, 63, 67, 66), (63, 60, 64, 67), (64, 65, 69, 68), (65, 66, 70, 69), (66, 67, 71, 70), (67, 64, 68, 71), (68, 69, 73, 72), (69, 70, 74, 73), (70, 71, 75, 74), (71, 68, 72, 75), (72, 73, 144, 145), (73, 74, 143, 144), (74, 75, 142, 143), (75, 72, 145, 142), (80, 81, 5, 4), (81, 82, 6, 5), (82, 83, 7, 6), (83, 80, 4, 7), (84, 85, 81, 80), (85, 86, 82, 81), (86, 87, 83, 82), (87, 84, 80, 83), (88, 89, 85, 84), (89, 90, 86, 85), (90, 91, 87, 86), (91, 88, 84, 87), (95, 96, 92, 88), (96, 97, 93, 92), (97, 98, 94, 93), (98, 95, 88, 94), (99, 100, 96, 95), (100, 101, 97, 96), (101, 102, 98, 97), (102, 99, 95, 98), (103, 104, 100, 99), (104, 105, 101, 100), (105, 106, 102, 101), (106, 103, 99, 102), (107, 108, 104, 103), (108, 109, 105, 104), (109, 110, 106, 105), (110, 107, 103, 106), (111, 112, 108, 107), (112, 113, 109, 108), (113, 114, 110, 109), (114, 111, 107, 110), (16, 17, 112, 111), (17, 18, 113, 112), (18, 19, 114, 113), (19, 16, 111, 114), (118, 119, 148, 149), (119, 120, 147, 148), (120, 121, 146, 147), (121, 118, 149, 146), (122, 123, 119, 118), (123, 124, 120, 119), (124, 125, 121, 120), (125, 122, 118, 121), (126, 127, 123, 122), (127, 128, 124, 123), (128, 129, 125, 124), (129, 126, 122, 125), (130, 131, 127, 126), (131, 132, 128, 127), (132, 133, 129, 128), (133, 130, 126, 129), (134, 135, 131, 130), (135, 136, 132, 131), (136, 137, 133, 132), (137, 134, 130, 133), (138, 139, 135, 134), (139, 140, 136, 135), (140, 141, 137, 136), (141, 138, 134, 137), (12, 13, 139, 138), (13, 14, 140, 139), (14, 15, 141, 140), (15, 12, 138, 141), (1, 2, 3, 0)])
me_cube_009.materials.append(mat_material_001)
me_cube_009.materials.append(mat_material_002)
me_cube_009.update()
me_cube_011 = bpy.data.meshes.new('Cube.011')
me_cube_011.from_pydata([(-0.1248, -0.1248, 0.0), (-0.1872, -0.1248, 0.416), (-0.1248, 0.1248, 0.0), (-0.1872, 0.1248, 0.416), (0.1248, -0.1248, 0.0), (0.1872, -0.1248, 0.416), (0.1248, 0.1248, 0.0), (0.1872, 0.1248, 0.416), (-0.2808, -0.1404, 0.4576), (-0.2808, 0.1404, 0.4576), (0.2808, 0.1404, 0.4576), (0.2808, -0.1404, 0.4576), (0.1665, -0.1315, 1.334), (0.1665, 0.1315, 1.334), (-0.1665, 0.1315, 1.334), (-0.1665, -0.1315, 1.334), (-0.1245, -0.1147, 1.29), (-0.2359, -0.1179, 1.185), (-0.2359, 0.1179, 1.185), (-0.1245, 0.1147, 1.29), (0.1245, 0.1147, 1.29), (0.2359, 0.1179, 1.185), (0.2359, -0.1179, 1.185), (0.1245, -0.1147, 1.29), (0.09328, 0.1315, 1.649), (0.1665, 0.1315, 1.576), (-0.1665, 0.1315, 1.576), (-0.09328, 0.1315, 1.649), (0.1665, -0.1315, 1.576), (0.09328, -0.1315, 1.649), (-0.09328, -0.1315, 1.649), (-0.1665, -0.1315, 1.576), (0.05686, 0.1517, 1.488), (-0.05686, 0.1517, 1.488), (0.1256, 0.1517, 1.54), (0.05686, 0.1517, 1.599), (-0.05686, 0.1517, 1.599), (-0.1256, 0.1517, 1.54), (0.05686, 0.1257, 1.488), (-0.05686, 0.1257, 1.488), (0.1256, 0.1257, 1.54), (0.05686, 0.1257, 1.599), (-0.05686, 0.1257, 1.599), (-0.1256, 0.1257, 1.54), (0.01937, 0.1257, 1.445), (-0.01937, 0.1257, 1.445), (0.07598, 0.1256, 1.539), (0.01937, 0.1256, 1.641), (-0.01937, 0.1257, 1.641), (-0.07597, 0.1257, 1.539), (7.147e-07, 0.1257, 1.445), (7.147e-07, 0.1257, 1.641), (0.01681, 0.1257, 1.539), (-0.01681, 0.1257, 1.539)], [], [(0, 1, 3, 2), (2, 3, 7, 6), (6, 7, 5, 4), (4, 5, 1, 0), (2, 6, 4, 0), (5, 7, 10, 11), (14, 15, 31, 26), (3, 1, 8, 9), (1, 5, 11, 8), (7, 3, 9, 10), (8, 11, 22, 23, 16, 17), (16, 23, 12, 15), (10, 9, 18, 19, 20, 21), (11, 10, 21, 22), (16, 19, 18, 17), (20, 23, 22, 21), (9, 8, 17, 18), (23, 20, 13, 12), (19, 16, 15, 14), (20, 19, 14, 13), (12, 13, 25, 28), (24, 27, 30, 29), (15, 12, 28, 29, 30, 31), (24, 29, 28, 25), (30, 27, 26, 31), (13, 14, 33, 32), (36, 35, 41, 42), (24, 25, 34, 35), (14, 26, 37, 33), (27, 24, 35, 36), (25, 13, 32, 34), (26, 27, 36, 37), (39, 43, 49, 45), (34, 32, 38, 40), (35, 34, 40, 41), (33, 37, 43, 39), (37, 36, 42, 43), (32, 33, 39, 38), (49, 48, 51, 53), (43, 42, 48, 49), (50, 52, 53), (52, 51, 53), (40, 38, 44, 46), (41, 40, 46, 47), (50, 45, 49, 53), (44, 50, 52, 46), (47, 46, 52, 51)])
me_cube_011.polygons.foreach_set('material_index', [0, 0, 0, 0, 0, 0, 0, 0, 0, 0, 0, 0, 0, 0, 0, 0, 0, 0, 0, 0, 0, 0, 0, 0, 0, 0, 0, 0, 0, 0, 0, 0, 1, 0, 0, 0, 0, 0, 2, 1, 0, 0, 1, 1, 2, 2, 2])
_uv = me_cube_011.uv_layers.new(name='UVMap')
_uv.uv.foreach_set('vector', [0.375, 0.0, 0.625, 0.0, 0.625, 0.25, 0.375, 0.25, 0.375, 0.25, 0.625, 0.25, 0.625, 0.5, 0.375, 0.5, 0.375, 0.5, 0.625, 0.5, 0.625, 0.75, 0.375, 0.75, 0.375, 0.75, 0.625, 0.75, 0.625, 1.0, 0.375, 1.0, 0.125, 0.5, 0.375, 0.5, 0.375, 0.75, 0.125, 0.75, 0.625, 0.75, 0.625, 0.5, 0.625, 0.5, 0.625, 0.75, 0.625, 0.25, 0.625, 0.0, 0.625, 0.0, 0.625, 0.25, 0.625, 0.25, 0.625, 0.0, 0.625, 0.0, 0.625, 0.25, 0.625, 1.0, 0.625, 0.75, 0.625, 0.75, 0.625, 1.0, 0.625, 0.5, 0.625, 0.25, 0.625, 0.25, 0.625, 0.5, 0.625, 1.0, 0.625, 0.75, 0.625, 0.75, 0.625, 0.8072, 0.625, 0.9428, 0.625, 1.0, 0.625, 0.9428, 0.625, 0.8072, 0.625, 0.8072, 0.625, 0.9428, 0.625, 0.5, 0.625, 0.25, 0.625, 0.25, 0.625, 0.3072, 0.625, 0.4428, 0.625, 0.5, 0.625, 0.75, 0.625, 0.5, 0.625, 0.5, 0.625, 0.75, 0.625, 0.0, 0.625, 0.25, 0.625, 0.25, 0.625, 0.0, 0.6822, 0.5, 0.6822, 0.75, 0.625, 0.75, 0.625, 0.5, 0.625, 0.25, 0.625, 0.0, 0.625, 0.0, 0.625, 0.25, 0.6822, 0.75, 0.6822, 0.5, 0.6822, 0.5, 0.6822, 0.75, 0.625, 0.25, 0.625, 0.0, 0.625, 0.0, 0.625, 0.25, 0.625, 0.4428, 0.625, 0.3072, 0.625, 0.3072, 0.625, 0.4428, 0.6822, 0.75, 0.6822, 0.5, 0.6822, 0.5, 0.6822, 0.75, 0.712, 0.5, 0.788, 0.5, 0.788, 0.75, 0.712, 0.75, 0.625, 0.9428, 0.625, 0.8072, 0.625, 0.8072, 0.625, 0.837, 0.625, 0.913, 0.625, 0.9428, 0.712, 0.5, 0.712, 0.75, 0.6822, 0.75, 0.6822, 0.5, 0.625, 0.0, 0.625, 0.25, 0.625, 0.25, 0.625, 0.0, 0.625, 0.4428, 0.625, 0.3072, 0.625, 0.3072, 0.625, 0.4428, 0.788, 0.5, 0.712, 0.5, 0.712, 0.5, 0.788, 0.5, 0.712, 0.5, 0.6822, 0.5, 0.6822, 0.5, 0.712, 0.5, 0.625, 0.25, 0.625, 0.25, 0.625, 0.25, 0.625, 0.25, 0.788, 0.5, 0.712, 0.5, 0.712, 0.5, 0.788, 0.5, 0.6822, 0.5, 0.6822, 0.5, 0.6822, 0.5, 0.6822, 0.5, 0.625, 0.25, 0.625, 0.25, 0.625, 0.25, 0.625, 0.25, 0.625, 0.25, 0.625, 0.25, 0.625, 0.25, 0.625, 0.25, 0.6822, 0.5, 0.6822, 0.5, 0.6822, 0.5, 0.6822, 0.5, 0.712, 0.5, 0.6822, 0.5, 0.6822, 0.5, 0.712, 0.5, 0.625, 0.25, 0.625, 0.25, 0.625, 0.25, 0.625, 0.25, 0.625, 0.25, 0.625, 0.25, 0.625, 0.25, 0.625, 0.25, 0.625, 0.4428, 0.625, 0.3072, 0.625, 0.3072, 0.625, 0.4428, 0.625, 0.25, 0.625, 0.25, 0.0, 0.0, 0.0, 0.0, 0.625, 0.25, 0.625, 0.25, 0.625, 0.25, 0.625, 0.25, 0.0, 0.0, 0.0, 0.0, 0.0, 0.0, 0.0, 0.0, 0.0, 0.0, 0.0, 0.0, 0.6822, 0.5, 0.6822, 0.5, 0.6822, 0.5, 0.6822, 0.5, 0.712, 0.5, 0.6822, 0.5, 0.6822, 0.5, 0.712, 0.5, 0.0, 0.0, 0.625, 0.25, 0.625, 0.25, 0.0, 0.0, 0.6822, 0.5, 0.0, 0.0, 0.0, 0.0, 0.6822, 0.5, 0.712, 0.5, 0.6822, 0.5, 0.0, 0.0, 0.0, 0.0])
me_cube_011.materials.append(mat_material_001)
me_cube_011.materials.append(mat_material)
me_cube_011.materials.append(mat_material_003)
me_cube_011.update()
me_cube_023 = bpy.data.meshes.new('Cube.023')
me_cube_023.from_pydata([(-0.3638, -0.3638, 0.002413), (-0.2729, -0.2729, 0.3601), (-0.3638, 0.3638, 0.002413), (-0.2729, 0.2729, 0.3601), (0.3638, -0.3638, 0.002413), (0.2729, -0.2729, 0.3601), (0.3638, 0.3638, 0.002413), (0.2729, 0.2729, 0.3601), (-0.5, -4.768e-07, 0.002413), (-0.375, -1.192e-07, 0.3601), (0.5, -4.768e-07, 0.002413), (0.375, -1.192e-07, 0.3601), (0.0, 0.5, 0.002413), (0.0, 0.375, 0.3601), (0.0, -0.5, 0.002413), (0.0, -0.375, 0.3601), (-0.5, -4.768e-07, 1.0), (-0.3638, 0.3638, 1.0), (0.0, 0.5, 1.0), (0.3638, 0.3638, 1.0), (0.5, -4.768e-07, 1.0), (0.3638, -0.3638, 1.0), (0.0, -0.5, 1.0), (-0.3638, -0.3638, 1.0), (-0.2382, -5.34e-07, 1.633), (-0.2896, -6.775e-07, 0.924), (-0.2107, 0.2107, 0.924), (0.0, 0.2896, 0.924), (0.2107, 0.2107, 0.924), (0.2896, -6.775e-07, 0.924), (0.2107, -0.2107, 0.924), (0.0, -0.2896, 0.924), (-0.2107, -0.2107, 0.924), (0.2006, -9.314e-07, 1.241), (-0.1733, 0.1733, 1.633), (-1.256e-09, 0.2382, 1.633), (0.1733, 0.1733, 1.633), (0.2382, -5.34e-07, 1.633), (0.1733, -0.1733, 1.633), (-1.256e-09, -0.2382, 1.633), (-0.1733, -0.1733, 1.633), (-1.045e-09, -8.592e-07, 1.557), (0.146, 0.146, 1.241), (-9.964e-11, 0.2006, 1.241), (-0.146, 0.146, 1.241), (-9.964e-11, -0.2006, 1.241), (-0.146, -0.146, 1.241), (0.146, -0.146, 1.241), (-0.2006, -9.314e-07, 1.241), (-0.337, -0.4411, 0.1549), (-0.2717, -0.3757, 0.3163), (-0.4491, 0.07568, 0.3163), (-0.3757, 0.2717, 0.3163), (-0.4411, 0.337, 0.1549), (0.07568, 0.4491, 0.3163), (0.2717, 0.3757, 0.3163), (0.337, 0.4411, 0.1549), (0.4491, -0.07568, 0.3163), (0.3757, -0.2717, 0.3163), (0.4411, -0.337, 0.1549), (-0.07568, -0.4491, 0.3163), (-0.5389, 0.07568, 0.1549), (0.5389, -0.07568, 0.1549), (0.07568, 0.5389, 0.1549), (-0.07568, -0.5389, 0.1549), (-0.3768, 0.3411, 0.002413), (-0.4948, 0.02594, 0.002413), (0.3768, -0.3411, 0.002413), (0.4948, -0.02594, 0.002413), (0.3411, 0.3768, 0.002413), (0.02594, 0.4948, 0.002413), (-0.3411, -0.3768, 0.002413), (-0.02594, -0.4948, 0.002413), (-0.4861, 0.2047, 0.1321), (0.4861, -0.2047, 0.1321), (0.2047, 0.4861, 0.1321), (-0.2047, -0.4861, 0.1321), (0.3412, 0.5935, 0.002413), (-0.5935, 0.3412, 0.002413), (-0.6525, 0.1836, 0.002413), (0.6525, -0.1836, 0.002413), (-0.7376, 0.3106, 0.002413), (-0.6482, 0.273, 0.09211), (0.7376, -0.3106, 0.002413), (-0.273, -0.6482, 0.09211), (0.3106, 0.7376, 0.002413), (0.273, 0.6482, 0.09211), (-0.3106, -0.7376, 0.002413), (0.6482, -0.273, 0.09211), (-0.1836, -0.6525, 0.002413), (0.5935, -0.3412, 0.002413), (-0.3412, -0.5935, 0.002413), (0.1836, 0.6525, 0.002413), (0.1619, 0.1619, 1.469), (-0.1619, 0.1619, 1.469), (-7.736e-10, -0.2225, 1.469), (0.1619, -0.1619, 1.469), (0.2225, -6.998e-07, 1.469), (-7.736e-10, 0.2225, 1.469), (-0.1619, -0.1619, 1.469), (-0.2225, -6.998e-07, 1.469), (0.1489, 0.2094, 1.524), (0.1563, 0.2168, 1.61), (-0.2094, 0.1489, 1.524), (-0.2168, 0.1563, 1.61), (-0.2588, 0.04399, 1.61), (0.044, 0.2588, 1.61), (0.2588, -0.044, 1.61), (0.2168, -0.1563, 1.61), (-0.044, -0.2588, 1.61), (-0.1563, -0.2168, 1.61), (-0.044, -0.2487, 1.524), (0.2094, -0.1489, 1.524), (0.2487, -0.044, 1.524), (0.044, 0.2487, 1.524), (-0.1489, -0.2094, 1.524), (-0.2487, 0.04399, 1.524), (-0.2705, -3.663e-07, 1.691), (-0.1968, 0.1968, 1.691), (3.568e-08, 0.2705, 1.691), (0.1968, 0.1968, 1.691), (0.2705, -3.663e-07, 1.691), (0.1968, -0.1968, 1.691), (3.568e-08, -0.2705, 1.691), (-0.1968, -0.1968, 1.691), (-0.2939, 0.04996, 1.665), (-0.2462, 0.1775, 1.665), (0.04996, 0.2939, 1.665), (0.1775, 0.2462, 1.665), (0.2939, -0.04996, 1.665), (0.2462, -0.1775, 1.665), (-0.04996, -0.2939, 1.665), (-0.1775, -0.2462, 1.665), (-0.2525, 0.1648, 1.738), (0.2902, -0.06384, 1.738), (0.2514, -0.1674, 1.738), (-0.06308, -0.292, 1.738), (-0.1666, -0.2533, 1.738), (-0.2881, 0.1213, 1.814), (-0.1163, -0.2762, 1.725), (0.1213, 0.2881, 1.814), (0.1218, 0.2892, 1.724), (0.2881, -0.1213, 1.814), (0.29, -0.1237, 1.724), (-0.1213, -0.2881, 1.814), (-0.2911, 0.1211, 1.724), (-0.2913, 0.06123, 1.738), (0.1655, 0.2507, 1.738), (0.06198, 0.2894, 1.738)], [], [(1, 0, 49, 50), (11, 5, 58, 57), (14, 15, 60, 64), (14, 64, 76, 72), (5, 11, 20, 21), (13, 3, 17, 18), (6, 7, 11, 10), (0, 1, 9, 8), (15, 5, 21, 22), (7, 13, 18, 19), (4, 5, 15, 14), (2, 3, 13, 12), (16, 23, 32, 25), (22, 21, 30, 31), (19, 18, 27, 28), (23, 22, 31, 32), (11, 7, 19, 20), (9, 1, 23, 16), (3, 9, 16, 17), (1, 15, 22, 23), (93, 98, 114, 101), (100, 24, 105, 116), (97, 93, 36, 37), (98, 94, 34, 35), (21, 20, 29, 30), (17, 16, 25, 26), (18, 17, 26, 27), (20, 19, 28, 29), (41, 24, 40, 39), (35, 34, 24, 41), (36, 35, 41, 37), (37, 41, 39, 38), (95, 96, 38, 39), (100, 99, 40, 24), (37, 38, 122, 121), (99, 95, 111, 115), (26, 25, 48, 44), (30, 29, 33, 47), (25, 32, 46, 48), (31, 30, 47, 45), (27, 26, 44, 43), (29, 28, 42, 33), (32, 31, 45, 46), (28, 27, 43, 42), (61, 51, 52, 53), (63, 54, 55, 56), (62, 57, 58, 59), (64, 60, 50, 49), (12, 13, 54, 63), (5, 4, 59, 58), (9, 3, 52, 51), (3, 2, 53, 52), (10, 11, 57, 62), (15, 1, 50, 60), (8, 9, 51, 61), (12, 63, 75, 70), (13, 7, 55, 54), (61, 53, 73), (7, 6, 56, 55), (79, 82, 81), (80, 88, 83), (56, 6, 69, 75), (62, 59, 74), (59, 4, 67, 74), (49, 0, 71, 76), (63, 56, 75), (53, 2, 65, 73), (64, 49, 76), (10, 62, 74, 68), (8, 61, 73, 66), (76, 71, 91, 84), (70, 75, 86, 92), (86, 77, 85), (89, 84, 87), (84, 91, 87), (92, 86, 85), (88, 90, 83), (82, 78, 81), (74, 67, 90, 88), (73, 65, 78, 82), (72, 76, 84, 89), (75, 69, 77, 86), (68, 74, 88, 80), (66, 73, 82, 79), (44, 48, 100, 94), (47, 33, 97, 96), (48, 46, 99, 100), (45, 47, 96, 95), (43, 44, 94, 98), (33, 42, 93, 97), (46, 45, 95, 99), (42, 43, 98, 93), (101, 114, 106, 102), (115, 111, 109, 110), (112, 113, 107, 108), (103, 116, 105, 104), (40, 110, 132, 124), (94, 100, 116, 103), (34, 94, 103, 104), (35, 36, 120, 119), (96, 97, 113, 112), (95, 39, 109, 111), (97, 37, 107, 113), (98, 35, 106, 114), (38, 96, 112, 108), (105, 24, 117, 125), (40, 99, 115, 110), (36, 93, 101, 102), (143, 134, 142), (135, 143, 142), (136, 137, 144), (109, 39, 123, 131), (39, 40, 124, 123), (38, 108, 130, 122), (104, 105, 125, 126), (107, 37, 121, 129), (102, 106, 127, 128), (36, 102, 128, 120), (108, 107, 129, 130), (106, 35, 119, 127), (24, 34, 118, 117), (34, 104, 126, 118), (110, 109, 131, 132), (132, 131, 139), (117, 118, 133, 146), (131, 123, 136, 139), (120, 128, 141, 147), (133, 145, 138), (137, 139, 144), (146, 133, 138), (139, 136, 144), (147, 141, 140), (148, 147, 140), (141, 148, 140), (134, 135, 142), (145, 146, 138), (119, 120, 147, 148), (127, 119, 148, 141), (121, 122, 135, 134), (125, 117, 146, 145), (124, 132, 139, 137), (130, 129, 143), (118, 126, 145, 133), (128, 127, 141), (123, 124, 137, 136), (122, 130, 143, 135), (126, 125, 145), (129, 121, 134, 143)])
me_cube_023.polygons.foreach_set('material_index', [0, 0, 0, 0, 0, 0, 0, 0, 0, 0, 0, 0, 0, 0, 0, 0, 0, 0, 0, 0, 0, 0, 0, 0, 0, 0, 0, 0, 0, 0, 0, 0, 0, 0, 2, 0, 0, 0, 0, 0, 0, 0, 0, 0, 0, 0, 0, 0, 0, 0, 0, 0, 0, 0, 0, 0, 0, 0, 0, 2, 2, 0, 0, 0, 0, 0, 0, 0, 0, 0, 2, 2, 2, 2, 2, 2, 2, 2, 2, 2, 2, 2, 2, 2, 0, 0, 0, 0, 0, 0, 0, 0, 0, 0, 0, 0, 2, 0, 0, 2, 0, 0, 0, 0, 0, 2, 0, 0, 2, 2, 2, 2, 2, 2, 2, 2, 2, 2, 2, 2, 2, 2, 2, 2, 2, 2, 2, 2, 2, 2, 2, 2, 2, 2, 2, 2, 2, 2, 2, 2, 2, 2, 2, 2, 2, 2, 2, 2])
_uv = me_cube_023.uv_layers.new(name='UVMap')
_uv.uv.foreach_set('vector', [0.625, 0.0, 0.375, 0.0, 0.375, 0.0, 0.625, 0.0, 0.625, 0.625, 0.625, 0.75, 0.625, 0.75, 0.625, 0.625, 0.375, 0.875, 0.625, 0.875, 0.625, 0.875, 0.375, 0.875, 0.375, 0.875, 0.375, 0.875, 0.375, 0.9375, 0.375, 0.875, 0.625, 0.75, 0.625, 0.625, 0.625, 0.625, 0.625, 0.75, 0.625, 0.375, 0.625, 0.25, 0.625, 0.25, 0.625, 0.375, 0.375, 0.5, 0.625, 0.5, 0.625, 0.625, 0.375, 0.625, 0.375, 0.0, 0.625, 0.0, 0.625, 0.125, 0.375, 0.125, 0.625, 0.875, 0.625, 0.75, 0.625, 0.75, 0.625, 0.875, 0.625, 0.5, 0.625, 0.375, 0.625, 0.375, 0.625, 0.5, 0.375, 0.75, 0.625, 0.75, 0.625, 0.875, 0.375, 0.875, 0.375, 0.25, 0.625, 0.25, 0.625, 0.375, 0.375, 0.375, 0.625, 0.125, 0.625, 0.0, 0.625, 0.0, 0.625, 0.125, 0.625, 0.875, 0.625, 0.75, 0.625, 0.75, 0.625, 0.875, 0.625, 0.5, 0.625, 0.375, 0.625, 0.375, 0.625, 0.5, 0.625, 1.0, 0.625, 0.875, 0.625, 0.875, 0.625, 1.0, 0.625, 0.625, 0.625, 0.5, 0.625, 0.5, 0.625, 0.625, 0.625, 0.125, 0.625, 0.0, 0.625, 0.0, 0.625, 0.125, 0.625, 0.25, 0.625, 0.125, 0.625, 0.125, 0.625, 0.25, 0.625, 1.0, 0.625, 0.875, 0.625, 0.875, 0.625, 1.0, 0.625, 0.5, 0.625, 0.375, 0.625, 0.375, 0.625, 0.5, 0.625, 0.125, 0.625, 0.125, 0.625, 0.125, 0.625, 0.125, 0.625, 0.625, 0.625, 0.5, 0.625, 0.5, 0.625, 0.625, 0.625, 0.375, 0.625, 0.25, 0.625, 0.25, 0.625, 0.375, 0.625, 0.75, 0.625, 0.625, 0.625, 0.625, 0.625, 0.75, 0.625, 0.25, 0.625, 0.125, 0.625, 0.125, 0.625, 0.25, 0.625, 0.375, 0.625, 0.25, 0.625, 0.25, 0.625, 0.375, 0.625, 0.625, 0.625, 0.5, 0.625, 0.5, 0.625, 0.625, 0.75, 0.625, 0.875, 0.625, 0.875, 0.75, 0.75, 0.75, 0.75, 0.5, 0.875, 0.5, 0.875, 0.625, 0.75, 0.625, 0.625, 0.5, 0.75, 0.5, 0.75, 0.625, 0.625, 0.625, 0.625, 0.625, 0.75, 0.625, 0.75, 0.75, 0.625, 0.75, 0.625, 0.875, 0.625, 0.75, 0.625, 0.75, 0.625, 0.875, 0.625, 0.125, 0.625, 0.0, 0.625, 0.0, 0.625, 0.125, 0.625, 0.625, 0.625, 0.75, 0.625, 0.75, 0.625, 0.625, 0.625, 1.0, 0.625, 0.875, 0.625, 0.875, 0.625, 1.0, 0.625, 0.25, 0.625, 0.125, 0.625, 0.125, 0.625, 0.25, 0.625, 0.75, 0.625, 0.625, 0.625, 0.625, 0.625, 0.75, 0.625, 0.125, 0.625, 0.0, 0.625, 0.0, 0.625, 0.125, 0.625, 0.875, 0.625, 0.75, 0.625, 0.75, 0.625, 0.875, 0.625, 0.375, 0.625, 0.25, 0.625, 0.25, 0.625, 0.375, 0.625, 0.625, 0.625, 0.5, 0.625, 0.5, 0.625, 0.625, 0.625, 1.0, 0.625, 0.875, 0.625, 0.875, 0.625, 1.0, 0.625, 0.5, 0.625, 0.375, 0.625, 0.375, 0.625, 0.5, 0.375, 0.125, 0.625, 0.125, 0.625, 0.25, 0.375, 0.25, 0.375, 0.375, 0.625, 0.375, 0.625, 0.5, 0.375, 0.5, 0.375, 0.625, 0.625, 0.625, 0.625, 0.75, 0.375, 0.75, 0.375, 0.875, 0.625, 0.875, 0.625, 1.0, 0.375, 1.0, 0.375, 0.375, 0.625, 0.375, 0.625, 0.375, 0.375, 0.375, 0.625, 0.75, 0.375, 0.75, 0.375, 0.75, 0.625, 0.75, 0.625, 0.125, 0.625, 0.25, 0.625, 0.25, 0.625, 0.125, 0.625, 0.25, 0.375, 0.25, 0.375, 0.25, 0.625, 0.25, 0.375, 0.625, 0.625, 0.625, 0.625, 0.625, 0.375, 0.625, 0.625, 0.875, 0.625, 1.0, 0.625, 1.0, 0.625, 0.875, 0.375, 0.125, 0.625, 0.125, 0.625, 0.125, 0.375, 0.125, 0.375, 0.375, 0.375, 0.375, 0.375, 0.4375, 0.375, 0.375, 0.625, 0.375, 0.625, 0.5, 0.625, 0.5, 0.625, 0.375, 0.375, 0.125, 0.375, 0.25, 0.375, 0.1875, 0.625, 0.5, 0.375, 0.5, 0.375, 0.5, 0.625, 0.5, 0.375, 0.1562, 0.375, 0.1875, 0.375, 0.1875, 0.375, 0.6562, 0.375, 0.6875, 0.375, 0.6875, 0.375, 0.5, 0.375, 0.5, 0.375, 0.5, 0.375, 0.4375, 0.375, 0.625, 0.375, 0.75, 0.375, 0.6875, 0.375, 0.75, 0.375, 0.75, 0.375, 0.75, 0.375, 0.6875, 0.375, 0.0, 0.375, 0.0, 0.375, 0.0, 0.375, 0.0, 0.375, 0.375, 0.375, 0.5, 0.375, 0.4375, 0.375, 0.25, 0.375, 0.25, 0.375, 0.25, 0.375, 0.1875, 0.375, 0.875, 0.375, 1.0, 0.375, 0.9375, 0.375, 0.625, 0.375, 0.625, 0.375, 0.6875, 0.375, 0.625, 0.375, 0.125, 0.375, 0.125, 0.375, 0.1875, 0.375, 0.125, 0.375, 0.0, 0.375, 0.0, 0.375, 0.0, 0.375, 0.0, 0.375, 0.375, 0.375, 0.4375, 0.3438, 0.4375, 0.3438, 0.4062, 0.3438, 0.4375, 0.3438, 0.4688, 0.3125, 0.4375, 0.375, 0.9062, 0.375, 0.9375, 0.375, 0.9375, 0.375, 0.0, 0.375, 0.0, 0.375, 0.0, 0.3438, 0.4062, 0.3438, 0.4375, 0.3125, 0.4375, 0.375, 0.6875, 0.375, 0.7188, 0.375, 0.6875, 0.375, 0.1875, 0.375, 0.2188, 0.375, 0.1875, 0.375, 0.6875, 0.375, 0.75, 0.375, 0.7188, 0.375, 0.6875, 0.375, 0.1875, 0.375, 0.25, 0.375, 0.2188, 0.375, 0.1875, 0.375, 0.875, 0.375, 0.9375, 0.375, 0.9375, 0.375, 0.9062, 0.375, 0.4375, 0.375, 0.5, 0.3438, 0.4688, 0.3438, 0.4375, 0.375, 0.625, 0.375, 0.6875, 0.375, 0.6875, 0.375, 0.6562, 0.375, 0.125, 0.375, 0.1875, 0.375, 0.1875, 0.375, 0.1562, 0.625, 0.25, 0.625, 0.125, 0.625, 0.125, 0.625, 0.25, 0.625, 0.75, 0.625, 0.625, 0.625, 0.625, 0.625, 0.75, 0.625, 0.125, 0.625, 0.0, 0.625, 0.0, 0.625, 0.125, 0.625, 0.875, 0.625, 0.75, 0.625, 0.75, 0.625, 0.875, 0.625, 0.375, 0.625, 0.25, 0.625, 0.25, 0.625, 0.375, 0.625, 0.625, 0.625, 0.5, 0.625, 0.5, 0.625, 0.625, 0.625, 1.0, 0.625, 0.875, 0.625, 0.875, 0.625, 1.0, 0.625, 0.5, 0.625, 0.375, 0.625, 0.375, 0.625, 0.5, 0.625, 0.5, 0.625, 0.375, 0.625, 0.375, 0.625, 0.5, 0.625, 1.0, 0.625, 0.875, 0.625, 0.875, 0.625, 1.0, 0.625, 0.75, 0.625, 0.625, 0.625, 0.625, 0.625, 0.75, 0.625, 0.25, 0.625, 0.125, 0.625, 0.125, 0.625, 0.25, 0.625, 0.0, 0.625, 0.0, 0.625, 0.0, 0.625, 0.0, 0.625, 0.25, 0.625, 0.125, 0.625, 0.125, 0.625, 0.25, 0.625, 0.25, 0.625, 0.25, 0.625, 0.25, 0.625, 0.25, 0.75, 0.5, 0.625, 0.5, 0.625, 0.5, 0.75, 0.5, 0.625, 0.75, 0.625, 0.625, 0.625, 0.625, 0.625, 0.75, 0.625, 0.875, 0.625, 0.875, 0.625, 0.875, 0.625, 0.875, 0.625, 0.625, 0.625, 0.625, 0.625, 0.625, 0.625, 0.625, 0.625, 0.375, 0.625, 0.375, 0.625, 0.375, 0.625, 0.375, 0.625, 0.75, 0.625, 0.75, 0.625, 0.75, 0.625, 0.75, 0.625, 0.125, 0.625, 0.125, 0.625, 0.125, 0.625, 0.125, 0.625, 0.0, 0.625, 0.0, 0.625, 0.0, 0.625, 0.0, 0.625, 0.5, 0.625, 0.5, 0.625, 0.5, 0.625, 0.5, 0.625, 0.6875, 0.625, 0.6562, 0.625, 0.6875, 0.625, 0.7188, 0.625, 0.6875, 0.625, 0.6875, 0.7812, 0.75, 0.8438, 0.75, 0.8125, 0.75, 0.625, 0.875, 0.625, 0.875, 0.625, 0.875, 0.625, 0.875, 0.75, 0.75, 0.875, 0.75, 0.875, 0.75, 0.75, 0.75, 0.625, 0.75, 0.625, 0.75, 0.625, 0.75, 0.625, 0.75, 0.625, 0.25, 0.625, 0.125, 0.625, 0.125, 0.625, 0.25, 0.625, 0.625, 0.625, 0.625, 0.625, 0.625, 0.625, 0.625, 0.625, 0.5, 0.625, 0.375, 0.625, 0.375, 0.625, 0.5, 0.625, 0.5, 0.625, 0.5, 0.625, 0.5, 0.625, 0.5, 0.625, 0.75, 0.625, 0.625, 0.625, 0.625, 0.625, 0.75, 0.625, 0.375, 0.625, 0.375, 0.625, 0.375, 0.625, 0.375, 0.875, 0.625, 0.875, 0.5, 0.875, 0.5, 0.875, 0.625, 0.625, 0.25, 0.625, 0.25, 0.625, 0.25, 0.625, 0.25, 0.625, 1.0, 0.625, 0.875, 0.625, 0.875, 0.625, 1.0, 0.625, 1.0, 0.625, 0.875, 0.625, 0.9375, 0.875, 0.625, 0.875, 0.5, 0.875, 0.5312, 0.875, 0.5938, 0.625, 0.875, 0.625, 0.875, 0.625, 0.9062, 0.625, 0.9375, 0.625, 0.5, 0.625, 0.5, 0.6562, 0.4375, 0.6562, 0.4688, 0.625, 0.2188, 0.625, 0.1875, 0.625, 0.1875, 0.625, 0.0, 0.625, 0.0, 0.625, 0.0, 0.875, 0.5938, 0.875, 0.5312, 0.875, 0.5625, 0.625, 0.9375, 0.625, 0.9062, 0.625, 0.9375, 0.6562, 0.4688, 0.6562, 0.4375, 0.6875, 0.4375, 0.7188, 0.4688, 0.6562, 0.4688, 0.6875, 0.4375, 0.6562, 0.4375, 0.6562, 0.4062, 0.6875, 0.4375, 0.625, 0.6562, 0.625, 0.7188, 0.625, 0.6875, 0.625, 0.1875, 0.625, 0.1562, 0.625, 0.1875, 0.75, 0.5, 0.625, 0.5, 0.6562, 0.4688, 0.7188, 0.4688, 0.625, 0.375, 0.625, 0.375, 0.6562, 0.4062, 0.6562, 0.4375, 0.625, 0.625, 0.625, 0.75, 0.625, 0.7188, 0.625, 0.6562, 0.625, 0.125, 0.625, 0.125, 0.625, 0.1562, 0.625, 0.1875, 0.625, 0.0, 0.625, 0.0, 0.625, 0.0, 0.625, 0.0, 0.625, 0.75, 0.625, 0.625, 0.625, 0.6875, 0.625, 0.25, 0.625, 0.25, 0.625, 0.1875, 0.625, 0.2188, 0.625, 0.5, 0.625, 0.375, 0.6562, 0.4375, 0.75, 0.75, 0.875, 0.75, 0.8438, 0.75, 0.7812, 0.75, 0.625, 0.75, 0.625, 0.75, 0.625, 0.6875, 0.625, 0.7188, 0.625, 0.25, 0.625, 0.125, 0.625, 0.1875, 0.625, 0.625, 0.625, 0.625, 0.625, 0.6562, 0.625, 0.6875])
me_cube_023.materials.append(mat_material_001)
me_cube_023.materials.append(mat_material_002)
me_cube_023.materials.append(mat_material_004)
me_cube_023.update()
me_icosphere_001 = bpy.data.meshes.new('Icosphere.001')
me_icosphere_001.from_pydata([(0.2764, -0.8506, 0.4472), (-0.7236, -0.5257, 0.4472), (-0.7236, 0.5257, 0.4472), (0.2764, 0.8506, 0.4472), (0.8944, 0.0, 0.4472), (0.0, 0.0, 1.0), (-0.2254, -0.1638, -0.8062), (-0.2254, 0.1638, -0.8062), (0.08609, 0.265, -0.8062), (0.2786, 2.821e-07, -0.8062), (0.08609, -0.265, -0.8062), (0.3089, -0.4813, -0.5675), (0.5532, -0.1451, -0.5675), (0.7709, -0.3802, -0.1997), (0.5998, -0.6156, -0.1997), (-0.3623, -0.4425, -0.5675), (0.033, -0.571, -0.5675), (-0.1234, -0.8506, -0.1997), (-0.4001, -0.7607, -0.1997), (-0.5328, 0.2078, -0.5675), (-0.5328, -0.2078, -0.5675), (-0.8472, -0.1455, -0.1997), (-0.8472, 0.1455, -0.1997), (0.033, 0.571, -0.5675), (-0.3623, 0.4425, -0.5675), (-0.4001, 0.7607, -0.1997), (-0.1234, 0.8506, -0.1997), (0.5532, 0.1451, -0.5675), (0.3089, 0.4813, -0.5675), (0.5998, 0.6156, -0.1997), (0.7709, 0.3802, -0.1997)], [], [(12, 9, 27), (7, 19, 24), (10, 11, 16), (8, 23, 28), (17, 16, 11, 14, 0), (14, 13, 4, 0), (13, 12, 27, 30, 4), (18, 17, 0, 1), (22, 21, 1, 2), (26, 25, 2, 3), (21, 20, 15, 18, 1), (25, 24, 19, 22, 2), (29, 28, 23, 26, 3), (30, 29, 3, 4), (0, 4, 5), (1, 0, 5), (2, 1, 5), (3, 2, 5), (4, 3, 5), (6, 7, 8, 9, 10), (11, 12, 13, 14), (15, 16, 17, 18), (19, 20, 21, 22), (23, 24, 25, 26), (27, 28, 29, 30), (15, 6, 10, 16), (9, 12, 11, 10), (8, 28, 27, 9), (19, 7, 6, 20), (23, 8, 7, 24), (6, 15, 20)])
me_icosphere_001.polygons.foreach_set('material_index', [2, 2, 2, 2, 1, 1, 1, 1, 1, 1, 1, 1, 1, 1, 1, 1, 1, 1, 1, 0, 1, 1, 1, 1, 1, 2, 2, 2, 2, 2, 2])
_uv = me_icosphere_001.uv_layers.new(name='UVMap')
_uv.uv.foreach_set('vector', [0.3308, 0.1575, 0.3636, 0.1006, 0.3964, 0.1575, 0.7273, 0.1006, 0.7601, 0.1575, 0.6945, 0.1575, 0.1818, 0.1006, 0.2146, 0.1575, 0.149, 0.1575, 0.5455, 0.1006, 0.5783, 0.1575, 0.5126, 0.1575, 0.1161, 0.201, 0.149, 0.1575, 0.2146, 0.1575, 0.2476, 0.201, 0.1818, 0.3149, 0.2476, 0.201, 0.2979, 0.201, 0.3636, 0.3149, 0.1818, 0.3149, 0.2979, 0.201, 0.3308, 0.1575, 0.3964, 0.1575, 0.4294, 0.201, 0.3636, 0.3149, 0.06575, 0.201, 0.1161, 0.201, 0.1818, 0.3149, 0.0, 0.3149, 0.793, 0.201, 0.8433, 0.201, 0.9091, 0.3149, 0.7273, 0.3149, 0.6112, 0.201, 0.6615, 0.201, 0.7273, 0.3149, 0.5455, 0.3149, 0.8433, 0.201, 0.8763, 0.1575, 0.9419, 0.1575, 0.9748, 0.201, 0.9091, 0.3149, 0.6615, 0.201, 0.6945, 0.1575, 0.7601, 0.1575, 0.793, 0.201, 0.7273, 0.3149, 0.4797, 0.201, 0.5126, 0.1575, 0.5783, 0.1575, 0.6112, 0.201, 0.5455, 0.3149, 0.4294, 0.201, 0.4797, 0.201, 0.5455, 0.3149, 0.3636, 0.3149, 0.1818, 0.3149, 0.3636, 0.3149, 0.2727, 0.4724, 0.0, 0.3149, 0.1818, 0.3149, 0.09091, 0.4724, 0.7273, 0.3149, 0.9091, 0.3149, 0.8182, 0.4724, 0.5455, 0.3149, 0.7273, 0.3149, 0.6364, 0.4724, 0.3636, 0.3149, 0.5455, 0.3149, 0.4545, 0.4724, 0.9091, 0.1006, 0.8655, 0.07547, 0.9035, 0.009609, 0.9146, 0.00961, 0.9527, 0.07547, 0.2146, 0.1575, 0.2582, 0.1323, 0.2727, 0.1575, 0.2476, 0.1575, 0.9419, 0.1575, 0.9855, 0.1323, 1.0, 0.1575, 0.9748, 0.1575, 0.8327, 0.1323, 0.8763, 0.1575, 0.8433, 0.1575, 0.8182, 0.1575, 0.6509, 0.1323, 0.6945, 0.1575, 0.6615, 0.1575, 0.6364, 0.1575, 0.4691, 0.1323, 0.5126, 0.1575, 0.4797, 0.1575, 0.4545, 0.1575, 0.9419, 0.1575, 0.9091, 0.1006, 0.9527, 0.07547, 0.9855, 0.1323, 0.2254, 0.07547, 0.2582, 0.1323, 0.2146, 0.1575, 0.1818, 0.1006, 0.5455, 0.1006, 0.5126, 0.1575, 0.4691, 0.1323, 0.5019, 0.07547, 0.8327, 0.1323, 0.8655, 0.07547, 0.9091, 0.1006, 0.8763, 0.1575, 0.6509, 0.1323, 0.6837, 0.07547, 0.7273, 0.1006, 0.6945, 0.1575, 0.9091, 0.1006, 0.9419, 0.1575, 0.8763, 0.1575])
me_icosphere_001.materials.append(mat_material_001)
me_icosphere_001.materials.append(mat_material_002)
me_icosphere_001.materials.append(mat_material_003)
me_icosphere_001.update()
me_cube_024 = bpy.data.meshes.new('Cube.024')
me_cube_024.from_pydata([(-0.2233, -1.276, -0.5), (-0.2233, -1.276, 0.3986), (-0.3712, 0.5, -0.3302), (-0.3712, 0.5, 0.3986), (0.0, -1.276, -0.5), (0.0, -1.276, 0.3986), (0.0, 0.5, -0.3302), (-0.1977, 0.4066, 1.197), (-0.3712, 0.1575, -0.1743), (-0.3712, -0.2008, -0.1743), (-0.3712, -0.2008, 0.1743), (-0.3712, 0.1575, 0.1743), (-0.5359, -2.566, -0.3568), (-0.4071, -2.566, 0.5), (0.0, -2.566, 0.5), (0.0, -2.566, -0.3568), (-0.3712, -2.028, -0.18), (-0.3712, -2.028, 0.18), (-0.5, -2.363, -0.18), (-0.3712, -2.363, 0.18), (-1.15, 0.1575, 0.3641), (-1.15, -0.2008, 0.3641), (-1.15, -0.2008, 0.7128), (-1.15, 0.1575, 0.7128), (-1.15, -2.001, 0.3584), (-1.15, -2.028, 0.7185), (-1.15, -2.363, 0.3584), (-1.15, -2.363, 0.7185), (-1.294, 0.3018, 0.435), (-1.294, -0.3451, 0.435), (-1.294, -0.02167, 1.065), (-1.294, -1.893, 0.4248), (-1.294, -2.195, 1.075), (-1.294, -2.498, 0.4248), (-1.395, 0.1654, 0.5678), (-1.395, -0.2087, 0.5678), (-1.395, -0.02167, 0.9318), (-1.395, -2.021, 0.5619), (-1.395, -2.195, 0.9378), (-1.395, -2.37, 0.5619), (-2.473, 0.3018, 0.2137), (-2.473, -0.3451, 0.2137), (-2.483, -1.893, 0.2156), (-2.483, -2.498, 0.2156), (-2.575, 0.1654, 0.3464), (-2.575, -0.2087, 0.3464), (-2.584, -2.021, 0.3527), (-2.584, -2.37, 0.3527), (-2.591, 0.2075, 0.1545), (-2.591, -0.2509, 0.1545), (-2.602, -1.981, 0.1587), (-2.602, -2.409, 0.1587), (-2.663, 0.1108, 0.2485), (-2.663, -0.1542, 0.2485), (-2.673, -2.072, 0.2558), (-2.673, -2.319, 0.2558), (-3.766, 0.2075, -0.03817), (-3.766, -0.2509, -0.03817), (-3.786, -1.981, -0.02165), (-3.786, -2.409, -0.02165), (-3.838, 0.1108, 0.0559), (-3.838, -0.1542, 0.0559), (-3.858, -2.072, 0.07549), (-3.858, -2.319, 0.07549), (-0.2157, 0.173, 0.7069), (-0.4313, 0.6826, 0.7677), (-0.2686, 0.665, 0.4462), (0.0, 0.8325, 0.3575), (0.0, 0.005507, 0.7956), (-0.3903, 0.9644, 1.267), (-0.1663, 1.227, 0.9679), (0.0, 1.208, 0.9379), (-0.3327, 1.145, 1.386), (0.0, 0.4066, 1.197), (-0.2507, 0.6804, 1.849), (-0.4433, 1.238, 1.919), (-0.2193, 1.501, 1.62), (0.0, 1.481, 1.59), (-0.1721, 1.148, 2.121), (0.0, 0.6804, 1.849), (-0.2597, 1.231, 1.288), (-0.277, 1.32, 1.501), (-0.3499, 1.234, 1.598), (-1.132, 1.458, 1.675), (-1.128, 1.552, 1.544), (-1.026, 1.654, 1.748), (-1.03, 1.56, 1.879), (-1.828, 1.709, 2.533), (-1.749, 1.924, 2.428), (-1.629, 2.02, 2.657), (-1.846, 1.927, 2.763), (-1.987, 1.792, 2.485), (-1.908, 2.006, 2.38), (-1.788, 2.102, 2.61), (-2.006, 2.01, 2.715), (-1.934, 1.898, 3.007), (-1.915, 1.802, 2.778), (-1.855, 1.991, 2.902), (-2.094, 1.98, 2.96), (-2.075, 1.884, 2.73), (-2.015, 2.073, 2.855), (-1.333, 1.888, 1.235), (-1.089, 2.144, 0.5902), (-1.245, 2.162, 1.416), (-1.564, 2.007, 1.167), (-1.248, 2.227, 0.5428), (-1.477, 2.281, 1.347), (-4.871, -0.02167, 0.008862), (-4.891, -2.195, 0.02692), (-0.197, 0.9321, 1.822), (-0.2845, 1.186, 1.854), (-0.1827, 1.305, 1.718), (0.0, 1.296, 1.705), (-0.326, 0.9989, 2.32), (0.0, 0.9321, 1.822), (-0.2234, 1.297, 2.14), (-0.1638, 1.367, 2.06), (0.0, 1.361, 2.052), (-0.4169, 0.93, 3.01), (0.0, 1.148, 2.121), (-0.4703, 1.417, 2.372), (-0.3024, 1.613, 2.148), (0.0, 1.599, 2.126), (0.0, 0.9989, 2.32), (-0.6168, 1.509, 3.083), (-0.3844, 1.781, 2.773), (0.0, 1.761, 2.742), (0.0, 1.541, 3.14), (0.0, 0.93, 3.01), (-0.3479, 1.673, 2.301), (-0.1999, 1.725, 2.489), (-0.1533, 1.727, 2.491), (-0.06983, 1.724, 2.476), (-0.1883, 1.761, 2.608), (-0.06983, 1.757, 2.602), (-0.1596, 1.696, 2.376), (-0.08869, 1.694, 2.399), (-0.1155, 1.716, 2.444), (-0.3422, 1.622, 2.314), (-0.1941, 1.675, 2.502), (-0.1482, 1.682, 2.503), (-0.0647, 1.679, 2.488), (-0.1831, 1.716, 2.62), (-0.0647, 1.712, 2.613), (-0.1539, 1.645, 2.389), (-0.08296, 1.643, 2.412), (-0.1097, 1.666, 2.457), (-0.161, 1.706, 2.426), (-0.1553, 1.655, 2.439), (-0.1931, 1.654, 2.159), (-0.1222, 1.652, 2.024), (-0.1073, 1.674, 2.267), (-0.1874, 1.603, 2.172), (-0.1164, 1.601, 2.037), (-0.1016, 1.623, 2.28), (-0.1945, 1.664, 2.249), (-0.1888, 1.613, 2.262), (-0.2391, 1.669, 2.296), (-0.1789, 1.687, 2.36), (-0.3078, 1.73, 2.511), (-0.3684, 1.714, 2.458), (-0.1732, 1.637, 2.373), (-0.2334, 1.619, 2.309), (-0.3627, 1.664, 2.471), (-0.3021, 1.679, 2.524), (-0.2712, -0.7994, -0.18), (-0.2712, -0.7994, 0.18), (-0.4, -1.134, -0.18), (-0.2712, -1.134, 0.18), (-1.05, -0.7994, 0.3584), (-1.05, -0.7994, 0.7185), (-1.05, -1.134, 0.3584), (-1.05, -1.134, 0.7185), (-1.194, -0.6646, 0.4248), (-1.194, -0.9667, 1.075), (-1.194, -1.269, 0.4248), (-1.295, -0.792, 0.5619), (-1.295, -0.9667, 0.9378), (-1.295, -1.141, 0.5619), (-2.383, -0.6646, 0.2156), (-2.383, -1.269, 0.2156), (-2.484, -0.792, 0.3527), (-2.484, -1.141, 0.3527), (-2.502, -0.7526, 0.1587), (-2.502, -1.181, 0.1587), (-2.573, -0.8429, 0.2558), (-2.573, -1.09, 0.2558), (-3.686, -0.7526, -0.02165), (-3.686, -1.181, -0.02165), (-3.758, -0.8429, 0.07549), (-3.758, -1.09, 0.07549), (-4.791, -0.9667, 0.02692), (-0.3486, -3.496, 0.5735), (-0.2889, -3.496, 0.9706), (0.0, -3.496, 0.9706), (0.0, -3.496, 0.5735)], [], [(10, 9, 165, 166), (2, 3, 65, 66), (5, 1, 13, 14), (2, 6, 4, 0), (3, 1, 64, 65), (8, 9, 21, 20), (3, 2, 8, 11), (9, 8, 2), (0, 165, 9, 2), (12, 15, 195, 192), (13, 1, 17, 19), (0, 4, 15, 12), (10, 11, 23, 22), (12, 13, 19, 18), (0, 12, 18, 16), (1, 0, 16, 17), (20, 21, 29, 28), (22, 23, 30), (19, 17, 25, 27), (17, 16, 24, 25), (11, 8, 20, 23), (9, 10, 22, 21), (16, 18, 26, 24), (18, 19, 27, 26), (32, 31, 37, 38), (24, 26, 33, 31), (26, 27, 32, 33), (23, 20, 28, 30), (21, 22, 30, 29), (27, 25, 32), (25, 24, 31, 32), (35, 36, 34), (38, 37, 39), (37, 31, 42, 46), (34, 28, 40, 44), (33, 32, 38, 39), (30, 28, 34, 36), (29, 30, 36, 35), (41, 45, 53, 49), (43, 47, 55, 51), (28, 29, 41, 40), (33, 39, 47, 43), (29, 35, 45, 41), (31, 33, 43, 42), (35, 34, 44, 45), (39, 37, 46, 47), (53, 52, 60, 61), (54, 50, 58, 62), (47, 46, 54, 55), (42, 43, 51, 50), (44, 40, 48, 52), (46, 42, 50, 54), (45, 44, 52, 53), (40, 41, 49, 48), (63, 62, 108), (57, 61, 107), (48, 49, 57, 56), (51, 55, 63, 59), (49, 53, 61, 57), (55, 54, 62, 63), (50, 51, 59, 58), (52, 48, 56, 60), (64, 68, 73, 7), (66, 65, 69, 70), (1, 5, 68, 64), (6, 2, 66, 67), (71, 70, 76, 77), (7, 73, 79, 74), (67, 66, 70, 71), (65, 64, 7, 69), (77, 76, 111, 112), (74, 79, 114, 109), (69, 7, 74, 75), (76, 70, 80, 81), (80, 72, 83, 84), (75, 76, 81, 82), (69, 75, 82, 72), (70, 69, 72, 80), (86, 85, 89, 90), (82, 81, 85, 86), (81, 80, 84, 85), (72, 82, 86, 83), (91, 92, 105, 104), (85, 84, 88, 89), (83, 86, 90, 87), (84, 83, 87, 88), (92, 91, 94, 93), (91, 87, 96, 99), (89, 88, 102, 103), (94, 91, 99, 98), (96, 95, 98, 99), (95, 97, 100, 98), (89, 93, 100, 97), (87, 90, 95, 96), (93, 94, 98, 100), (90, 89, 97, 95), (103, 102, 105, 106), (102, 101, 104, 105), (87, 91, 104, 101), (93, 89, 103, 106), (88, 87, 101, 102), (92, 93, 106, 105), (58, 59, 108), (60, 56, 107), (62, 58, 108), (61, 60, 107), (56, 57, 107), (59, 63, 108), (109, 114, 119, 78), (111, 110, 115, 116), (75, 74, 109, 110), (76, 75, 110, 111), (78, 119, 123, 113), (116, 115, 120, 121), (112, 111, 116, 117), (110, 109, 78, 115), (113, 123, 128, 118), (121, 120, 124, 125), (117, 116, 121, 122), (115, 78, 113, 120), (125, 124, 127, 126), (127, 124, 118, 128), (122, 121, 125, 126), (120, 113, 118, 124), (130, 158, 161, 139), (132, 134, 133, 131), (136, 135, 147, 137), (141, 140, 142, 143), (145, 146, 148, 144), (131, 133, 142, 140), (129, 160, 163, 138), (136, 137, 146, 145), (134, 132, 141, 143), (161, 162, 138, 163, 164, 139), (147, 135, 144, 148), (157, 158, 130, 159, 160, 129), (133, 134, 143, 142), (132, 131, 140, 141), (159, 130, 139, 164), (135, 136, 145, 144), (137, 147, 148, 146), (150, 149, 155, 151), (153, 154, 156, 152), (150, 151, 154, 153), (155, 149, 152, 156), (149, 150, 153, 152), (151, 155, 156, 154), (157, 162, 161, 158), (163, 160, 159, 164), (157, 129, 138, 162), (168, 166, 170, 172), (166, 165, 169, 170), (165, 167, 171, 169), (167, 168, 172, 171), (174, 173, 176, 177), (169, 171, 175, 173), (171, 172, 174, 175), (172, 170, 174), (170, 169, 173, 174), (177, 176, 178), (176, 173, 179, 181), (175, 174, 177, 178), (180, 182, 186, 184), (175, 178, 182, 180), (173, 175, 180, 179), (178, 176, 181, 182), (185, 183, 187, 189), (182, 181, 185, 186), (179, 180, 184, 183), (181, 179, 183, 185), (190, 189, 191), (184, 186, 190, 188), (186, 185, 189, 190), (183, 184, 188, 187), (187, 188, 191), (189, 187, 191), (188, 190, 191), (195, 194, 193, 192), (13, 12, 192, 193), (14, 13, 193, 194), (165, 0, 167), (1, 168, 167, 0), (1, 3, 10, 166), (166, 168, 1), (10, 3, 11)])
me_cube_024.polygons.foreach_set('material_index', [0, 0, 0, 0, 0, 0, 0, 0, 0, 0, 0, 0, 0, 0, 0, 0, 0, 0, 0, 0, 0, 0, 0, 0, 0, 0, 0, 0, 0, 0, 0, 0, 0, 0, 0, 0, 0, 0, 0, 0, 0, 0, 0, 0, 0, 0, 0, 0, 0, 0, 0, 0, 0, 0, 0, 0, 0, 0, 0, 0, 0, 0, 0, 0, 0, 0, 0, 0, 0, 0, 0, 0, 0, 0, 0, 0, 0, 0, 0, 0, 0, 0, 0, 0, 0, 0, 0, 0, 0, 0, 0, 0, 0, 0, 0, 0, 0, 0, 0, 0, 0, 0, 0, 0, 0, 0, 0, 0, 0, 0, 0, 0, 0, 0, 0, 0, 0, 0, 0, 0, 0, 0, 0, 0, 1, 1, 1, 1, 1, 1, 1, 1, 1, 1, 1, 1, 1, 1, 1, 1, 1, 1, 1, 1, 1, 1, 1, 1, 1, 1, 0, 0, 0, 0, 0, 0, 0, 0, 0, 0, 0, 0, 0, 0, 0, 0, 0, 0, 0, 0, 0, 0, 0, 0, 0, 0, 0, 0, 0, 0, 0, 0, 0, 0, 0])
_uv = me_cube_024.uv_layers.new(name='UVMap')
_uv.uv.foreach_set('vector', [0.625, 1.0, 0.375, 1.0, 0.375, 1.0, 0.625, 1.0, 0.375, 0.25, 0.625, 0.25, 0.625, 0.25, 0.375, 0.25, 0.625, 0.75, 0.875, 0.75, 0.875, 0.75, 0.625, 0.75, 0.125, 0.5, 0.375, 0.5, 0.375, 0.75, 0.125, 0.75, 0.875, 0.5, 0.875, 0.75, 0.875, 0.75, 0.875, 0.5, 0.125, 0.5, 0.125, 0.75, 0.125, 0.75, 0.125, 0.5, 0.625, 0.25, 0.375, 0.25, 0.375, 0.25, 0.625, 0.25, 0.375, 1.0, 0.375, 0.25, 0.125, 0.5, 0.125, 0.75, 0.375, 1.0, 0.375, 1.0, 0.125, 0.5, 0.125, 0.75, 0.375, 0.75, 0.375, 0.75, 0.125, 0.75, 0.875, 0.75, 0.875, 0.75, 0.875, 0.75, 0.875, 0.75, 0.125, 0.75, 0.375, 0.75, 0.375, 0.75, 0.125, 0.75, 0.875, 0.75, 0.875, 0.5, 0.875, 0.5, 0.875, 0.75, 0.375, 1.0, 0.625, 1.0, 0.625, 1.0, 0.375, 1.0, 0.125, 0.75, 0.125, 0.75, 0.125, 0.75, 0.125, 0.75, 0.625, 1.0, 0.375, 1.0, 0.375, 1.0, 0.625, 1.0, 0.125, 0.5, 0.125, 0.75, 0.125, 0.75, 0.125, 0.5, 0.875, 0.75, 0.875, 0.5, 0.875, 0.625, 0.875, 0.75, 0.875, 0.75, 0.875, 0.75, 0.875, 0.75, 0.625, 1.0, 0.375, 1.0, 0.375, 1.0, 0.625, 1.0, 0.625, 0.25, 0.375, 0.25, 0.375, 0.25, 0.625, 0.25, 0.375, 1.0, 0.625, 1.0, 0.625, 1.0, 0.375, 1.0, 0.125, 0.75, 0.125, 0.75, 0.125, 0.75, 0.125, 0.75, 0.375, 1.0, 0.625, 1.0, 0.625, 1.0, 0.375, 1.0, 0.625, 1.0, 0.375, 1.0, 0.375, 1.0, 0.625, 1.0, 0.125, 0.75, 0.125, 0.75, 0.125, 0.75, 0.125, 0.75, 0.375, 1.0, 0.625, 1.0, 0.625, 1.0, 0.375, 1.0, 0.625, 0.25, 0.375, 0.25, 0.375, 0.25, 0.625, 0.25, 0.375, 1.0, 0.625, 1.0, 0.625, 1.0, 0.375, 1.0, 0.875, 0.75, 0.875, 0.75, 0.875, 0.75, 0.625, 1.0, 0.375, 1.0, 0.375, 1.0, 0.625, 1.0, 0.375, 0.0, 0.625, 0.125, 0.375, 0.25, 0.625, 1.0, 0.375, 1.0, 0.375, 1.0, 0.375, 1.0, 0.375, 1.0, 0.375, 1.0, 0.375, 1.0, 0.375, 0.25, 0.375, 0.25, 0.375, 0.25, 0.375, 0.25, 0.375, 1.0, 0.625, 1.0, 0.625, 1.0, 0.375, 1.0, 0.625, 0.25, 0.375, 0.25, 0.375, 0.25, 0.625, 0.125, 0.375, 1.0, 0.625, 1.0, 0.625, 1.0, 0.375, 1.0, 0.375, 1.0, 0.375, 1.0, 0.375, 1.0, 0.375, 1.0, 0.375, 1.0, 0.375, 1.0, 0.375, 1.0, 0.375, 1.0, 0.125, 0.5, 0.125, 0.75, 0.125, 0.75, 0.125, 0.5, 0.375, 1.0, 0.375, 1.0, 0.375, 1.0, 0.375, 1.0, 0.375, 1.0, 0.375, 1.0, 0.375, 1.0, 0.375, 1.0, 0.125, 0.75, 0.125, 0.75, 0.125, 0.75, 0.125, 0.75, 0.375, 0.0, 0.375, 0.25, 0.375, 0.25, 0.375, 0.0, 0.375, 1.0, 0.375, 1.0, 0.375, 1.0, 0.375, 1.0, 0.375, 0.0, 0.375, 0.25, 0.375, 0.25, 0.375, 0.0, 0.375, 1.0, 0.375, 1.0, 0.375, 1.0, 0.375, 1.0, 0.375, 1.0, 0.375, 1.0, 0.375, 1.0, 0.375, 1.0, 0.125, 0.75, 0.125, 0.75, 0.125, 0.75, 0.125, 0.75, 0.375, 0.25, 0.375, 0.25, 0.375, 0.25, 0.375, 0.25, 0.375, 1.0, 0.375, 1.0, 0.375, 1.0, 0.375, 1.0, 0.375, 0.0, 0.375, 0.25, 0.375, 0.25, 0.375, 0.0, 0.125, 0.5, 0.125, 0.75, 0.125, 0.75, 0.125, 0.5, 0.375, 1.0, 0.375, 1.0, 0.375, 1.0, 0.375, 1.0, 0.375, 1.0, 0.375, 1.0, 0.125, 0.5, 0.125, 0.75, 0.125, 0.75, 0.125, 0.5, 0.375, 1.0, 0.375, 1.0, 0.375, 1.0, 0.375, 1.0, 0.375, 1.0, 0.375, 1.0, 0.375, 1.0, 0.375, 1.0, 0.375, 1.0, 0.375, 1.0, 0.375, 1.0, 0.375, 1.0, 0.125, 0.75, 0.125, 0.75, 0.125, 0.75, 0.125, 0.75, 0.375, 0.25, 0.375, 0.25, 0.375, 0.25, 0.375, 0.25, 0.875, 0.75, 0.625, 0.75, 0.625, 0.75, 0.875, 0.75, 0.375, 0.25, 0.625, 0.25, 0.625, 0.25, 0.375, 0.25, 0.875, 0.75, 0.625, 0.75, 0.625, 0.75, 0.875, 0.75, 0.375, 0.5, 0.125, 0.5, 0.125, 0.5, 0.375, 0.5, 0.375, 0.5, 0.125, 0.5, 0.125, 0.5, 0.375, 0.5, 0.875, 0.75, 0.625, 0.75, 0.625, 0.75, 0.875, 0.75, 0.375, 0.5, 0.125, 0.5, 0.125, 0.5, 0.375, 0.5, 0.875, 0.5, 0.875, 0.75, 0.875, 0.75, 0.875, 0.5, 0.375, 0.5, 0.125, 0.5, 0.125, 0.5, 0.375, 0.5, 0.875, 0.75, 0.625, 0.75, 0.625, 0.75, 0.875, 0.75, 0.875, 0.5, 0.875, 0.75, 0.875, 0.75, 0.875, 0.5, 0.125, 0.5, 0.125, 0.5, 0.125, 0.5, 0.125, 0.5, 0.375, 0.25, 0.625, 0.25, 0.625, 0.25, 0.375, 0.25, 0.625, 0.25, 0.375, 0.25, 0.375, 0.25, 0.625, 0.25, 0.875, 0.5, 0.875, 0.5, 0.875, 0.5, 0.875, 0.5, 0.375, 0.25, 0.625, 0.25, 0.625, 0.25, 0.375, 0.25, 0.625, 0.25, 0.375, 0.25, 0.375, 0.25, 0.625, 0.25, 0.625, 0.25, 0.375, 0.25, 0.375, 0.25, 0.625, 0.25, 0.125, 0.5, 0.125, 0.5, 0.125, 0.5, 0.125, 0.5, 0.875, 0.5, 0.875, 0.5, 0.875, 0.5, 0.875, 0.5, 0.625, 0.25, 0.375, 0.25, 0.375, 0.25, 0.625, 0.25, 0.125, 0.5, 0.125, 0.5, 0.125, 0.5, 0.125, 0.5, 0.875, 0.5, 0.875, 0.5, 0.875, 0.5, 0.875, 0.5, 0.375, 0.25, 0.625, 0.25, 0.625, 0.25, 0.375, 0.25, 0.375, 0.25, 0.625, 0.25, 0.625, 0.25, 0.375, 0.25, 0.625, 0.25, 0.625, 0.25, 0.625, 0.25, 0.625, 0.25, 0.125, 0.5, 0.125, 0.5, 0.125, 0.5, 0.125, 0.5, 0.625, 0.25, 0.625, 0.25, 0.625, 0.25, 0.625, 0.25, 0.875, 0.5, 0.875, 0.5, 0.875, 0.5, 0.875, 0.5, 0.625, 0.25, 0.375, 0.25, 0.375, 0.25, 0.625, 0.25, 0.125, 0.5, 0.125, 0.5, 0.125, 0.5, 0.125, 0.5, 0.875, 0.5, 0.875, 0.5, 0.875, 0.5, 0.875, 0.5, 0.375, 0.25, 0.625, 0.25, 0.625, 0.25, 0.375, 0.25, 0.625, 0.25, 0.375, 0.25, 0.375, 0.25, 0.625, 0.25, 0.125, 0.5, 0.125, 0.5, 0.125, 0.5, 0.125, 0.5, 0.375, 0.25, 0.625, 0.25, 0.625, 0.25, 0.375, 0.25, 0.625, 0.25, 0.625, 0.25, 0.625, 0.25, 0.625, 0.25, 0.125, 0.5, 0.125, 0.5, 0.125, 0.5, 0.125, 0.5, 0.375, 0.25, 0.625, 0.25, 0.625, 0.25, 0.375, 0.25, 0.375, 0.25, 0.375, 0.25, 0.375, 0.25, 0.375, 0.25, 0.125, 0.75, 0.125, 0.75, 0.125, 0.75, 0.375, 0.25, 0.375, 0.25, 0.375, 0.125, 0.375, 1.0, 0.375, 1.0, 0.375, 1.0, 0.375, 0.0, 0.375, 0.25, 0.375, 0.125, 0.125, 0.5, 0.125, 0.75, 0.125, 0.625, 0.375, 1.0, 0.375, 1.0, 0.375, 1.0, 0.875, 0.75, 0.625, 0.75, 0.625, 0.75, 0.875, 0.75, 0.375, 0.25, 0.625, 0.25, 0.625, 0.25, 0.375, 0.25, 0.875, 0.5, 0.875, 0.75, 0.875, 0.75, 0.875, 0.5, 0.375, 0.25, 0.625, 0.25, 0.625, 0.25, 0.375, 0.25, 0.875, 0.75, 0.625, 0.75, 0.625, 0.75, 0.875, 0.75, 0.375, 0.25, 0.625, 0.25, 0.625, 0.25, 0.375, 0.25, 0.375, 0.5, 0.125, 0.5, 0.125, 0.5, 0.375, 0.5, 0.875, 0.5, 0.875, 0.75, 0.875, 0.75, 0.875, 0.5, 0.875, 0.75, 0.625, 0.75, 0.625, 0.75, 0.875, 0.75, 0.375, 0.25, 0.625, 0.25, 0.625, 0.25, 0.375, 0.25, 0.375, 0.5, 0.125, 0.5, 0.125, 0.5, 0.375, 0.5, 0.875, 0.5, 0.875, 0.75, 0.875, 0.75, 0.875, 0.5, 0.375, 0.25, 0.625, 0.25, 0.625, 0.5, 0.375, 0.5, 0.625, 0.5, 0.875, 0.5, 0.875, 0.75, 0.625, 0.75, 0.375, 0.5, 0.125, 0.5, 0.125, 0.5, 0.375, 0.5, 0.875, 0.5, 0.875, 0.75, 0.875, 0.75, 0.875, 0.5, 0.375, 0.5, 0.375, 0.5, 0.375, 0.5, 0.375, 0.5, 0.375, 0.5, 0.375, 0.5, 0.125, 0.5, 0.125, 0.5, 0.0, 0.0, 0.0, 0.0, 0.0, 0.0, 0.0, 0.0, 0.375, 0.5, 0.125, 0.5, 0.125, 0.5, 0.375, 0.5, 0.0, 0.0, 0.0, 0.0, 0.0, 0.0, 0.0, 0.0, 0.125, 0.5, 0.125, 0.5, 0.125, 0.5, 0.125, 0.5, 0.125, 0.5, 0.125, 0.5, 0.125, 0.5, 0.125, 0.5, 0.0, 0.0, 0.0, 0.0, 0.0, 0.0, 0.0, 0.0, 0.375, 0.5, 0.375, 0.5, 0.375, 0.5, 0.375, 0.5, 0.375, 0.5, 0.2762, 0.5, 0.125, 0.5, 0.125, 0.5, 0.2229, 0.5, 0.375, 0.5, 0.0, 0.0, 0.0, 0.0, 0.0, 0.0, 0.0, 0.0, 0.2762, 0.5, 0.375, 0.5, 0.375, 0.5, 0.2229, 0.5, 0.125, 0.5, 0.125, 0.5, 0.125, 0.5, 0.375, 0.5, 0.375, 0.5, 0.125, 0.5, 0.375, 0.5, 0.125, 0.5, 0.125, 0.5, 0.375, 0.5, 0.2229, 0.5, 0.375, 0.5, 0.375, 0.5, 0.2229, 0.5, 0.0, 0.0, 0.0, 0.0, 0.0, 0.0, 0.0, 0.0, 0.0, 0.0, 0.0, 0.0, 0.0, 0.0, 0.0, 0.0, 0.0, 0.0, 0.0, 0.0, 0.0, 0.0, 0.0, 0.0, 0.0, 0.0, 0.0, 0.0, 0.0, 0.0, 0.0, 0.0, 0.0, 0.0, 0.0, 0.0, 0.0, 0.0, 0.0, 0.0, 0.0, 0.0, 0.0, 0.0, 0.0, 0.0, 0.0, 0.0, 0.0, 0.0, 0.0, 0.0, 0.0, 0.0, 0.0, 0.0, 0.0, 0.0, 0.0, 0.0, 0.0, 0.0, 0.0, 0.0, 0.2762, 0.5, 0.2762, 0.5, 0.375, 0.5, 0.375, 0.5, 0.125, 0.5, 0.125, 0.5, 0.2229, 0.5, 0.2229, 0.5, 0.2762, 0.5, 0.125, 0.5, 0.125, 0.5, 0.2762, 0.5, 0.875, 0.75, 0.875, 0.75, 0.875, 0.75, 0.875, 0.75, 0.625, 1.0, 0.375, 1.0, 0.375, 1.0, 0.625, 1.0, 0.125, 0.75, 0.125, 0.75, 0.125, 0.75, 0.125, 0.75, 0.375, 1.0, 0.625, 1.0, 0.625, 1.0, 0.375, 1.0, 0.625, 1.0, 0.375, 1.0, 0.375, 1.0, 0.625, 1.0, 0.125, 0.75, 0.125, 0.75, 0.125, 0.75, 0.125, 0.75, 0.375, 1.0, 0.625, 1.0, 0.625, 1.0, 0.375, 1.0, 0.875, 0.75, 0.875, 0.75, 0.875, 0.75, 0.625, 1.0, 0.375, 1.0, 0.375, 1.0, 0.625, 1.0, 0.625, 1.0, 0.375, 1.0, 0.375, 1.0, 0.375, 1.0, 0.375, 1.0, 0.375, 1.0, 0.375, 1.0, 0.375, 1.0, 0.625, 1.0, 0.625, 1.0, 0.375, 1.0, 0.375, 1.0, 0.375, 1.0, 0.375, 1.0, 0.375, 1.0, 0.375, 1.0, 0.375, 1.0, 0.375, 1.0, 0.375, 1.0, 0.125, 0.75, 0.125, 0.75, 0.125, 0.75, 0.125, 0.75, 0.375, 1.0, 0.375, 1.0, 0.375, 1.0, 0.375, 1.0, 0.375, 1.0, 0.375, 1.0, 0.375, 1.0, 0.375, 1.0, 0.375, 1.0, 0.375, 1.0, 0.375, 1.0, 0.375, 1.0, 0.125, 0.75, 0.125, 0.75, 0.125, 0.75, 0.125, 0.75, 0.375, 1.0, 0.375, 1.0, 0.375, 1.0, 0.375, 1.0, 0.375, 1.0, 0.375, 1.0, 0.375, 1.0, 0.375, 1.0, 0.375, 1.0, 0.375, 1.0, 0.375, 1.0, 0.375, 1.0, 0.375, 1.0, 0.375, 1.0, 0.375, 1.0, 0.125, 0.75, 0.125, 0.75, 0.125, 0.75, 0.125, 0.75, 0.125, 0.75, 0.125, 0.75, 0.125, 0.75, 0.375, 1.0, 0.375, 1.0, 0.375, 1.0, 0.375, 1.0, 0.375, 1.0, 0.375, 1.0, 0.375, 0.75, 0.625, 0.75, 0.625, 1.0, 0.375, 1.0, 0.625, 1.0, 0.375, 1.0, 0.375, 1.0, 0.625, 1.0, 0.625, 0.75, 0.875, 0.75, 0.875, 0.75, 0.625, 0.75, 0.375, 1.0, 0.125, 0.75, 0.125, 0.75, 0.625, 1.0, 0.625, 1.0, 0.375, 1.0, 0.125, 0.75, 0.875, 0.75, 0.875, 0.5, 0.625, 1.0, 0.625, 1.0, 0.625, 1.0, 0.625, 1.0, 0.875, 0.75, 0.625, 1.0, 0.875, 0.5, 0.625, 0.25])
me_cube_024.materials.append(mat_material_001)
me_cube_024.materials.append(mat_material_002)
me_cube_024.update()
arm_armature = bpy.data.armatures.new('Armature')  # bones are not reproduced
arm_armature_001 = bpy.data.armatures.new('Armature.001')  # bones are not reproduced

# ---- objects
ob_cube = bpy.data.objects.new('Cube', me_cube_001)
ob_cube_002 = bpy.data.objects.new('Cube.002', me_cube_003)
ob_cube_003 = bpy.data.objects.new('Cube.003', me_cube_005)
ob_cube_006 = bpy.data.objects.new('Cube.006', me_cube_008)
ob_cube_007 = bpy.data.objects.new('Cube.007', me_cube_009)
ob_cube_008 = bpy.data.objects.new('Cube.008', me_cube_011)
ob_armature = bpy.data.objects.new('Armature', arm_armature)
ob_cube_009 = bpy.data.objects.new('Cube.009', me_cube_023)
ob_icosphere = bpy.data.objects.new('Icosphere', me_icosphere_001)
ob_cube_010 = bpy.data.objects.new('Cube.010', me_cube_024)
ob_armature_001 = bpy.data.objects.new('Armature.001', arm_armature_001)

# ---- transforms, parenting, visibility, modifiers, constraints
ob_cube.location = (0.0, 0.0, 0.0)
ob_cube_002.parent = ob_cube_003
ob_cube_002.matrix_parent_inverse = Matrix(((1.0, -0.0, 0.0, -0.2136), (-0.0, 1.0, -0.0, -1.602), (0.0, -0.0, 1.0, 1.095), (-0.0, 0.0, -0.0, 1.0)))
ob_cube_002.location = (0.2136, 1.602, -1.095)
ob_cube_003.parent = ob_cube
ob_cube_003.location = (0.2136, 1.602, -1.095)
ob_cube_006.parent = ob_cube_007
ob_cube_006.matrix_parent_inverse = Matrix(((1.0, -0.0, 0.0, -0.2136), (-0.0, 1.0, -0.0, -1.602), (0.0, -0.0, 1.0, 1.095), (-0.0, 0.0, -0.0, 1.0)))
ob_cube_006.location = (0.2136, 1.602, -1.095)
ob_cube_007.parent = ob_cube
ob_cube_007.location = (0.2136, 1.602, -1.095)
ob_cube_008.parent = ob_armature
ob_cube_008.matrix_parent_inverse = Matrix(((1.0, -0.0, -0.0, -0.0), (-0.0, 1.0, 0.0, 7.998), (-0.0, -0.0, 1.0, -0.0), (-0.0, 0.0, -0.0, 1.0)))
ob_cube_008.location = (0.0, -7.998, 0.0)
_vg = ob_cube_008.vertex_groups.new(name='Bone.002')
for _i, _w in zip([12, 13, 14, 15, 20, 24, 25, 26, 27, 28, 29, 30, 31, 43, 44, 45, 46, 47, 48, 49, 50, 51, 52, 53], [0.9988, 1.0, 1.0, 0.9992, 0.0001645, 0.9936, 0.9765, 0.9782, 0.9927, 0.9878, 0.9952, 0.9941, 0.9981, 0.0004415, 0.9762, 1.0, 0.9997, 0.9926, 0.9713, 0.9943, 1.0, 0.9969, 0.9989, 0.9932]): _vg.add([_i], _w, 'REPLACE')
_vg = ob_cube_008.vertex_groups.new(name='Bone')
for _i, _w in zip([44, 45, 46, 47, 48, 49, 50, 51, 52, 53], [0.7064, 0.731, 0.7005, 0.7097, 0.7304, 0.7002, 0.9949, 0.9874, 0.999, 0.999]): _vg.add([_i], _w, 'REPLACE')
_vg = ob_cube_008.vertex_groups.new(name='Bone.001')
for _i, _w in zip([32, 33, 34, 35, 36, 37, 38, 39, 40, 41, 42, 43], [1.0, 1.0, 0.9999, 0.9992, 0.9992, 0.9978, 1.0, 1.0, 1.0, 0.9834, 0.9959, 0.9996]): _vg.add([_i], _w, 'REPLACE')
_m = ob_cube_008.modifiers.new('Armature', 'ARMATURE')
_m.object = ob_armature
ob_armature.location = (0.0, -7.998, 0.0)
ob_armature.show_in_front = True
ob_cube_009.location = (0.0, -11.81, 0.0)
ob_icosphere.location = (0.0, -11.81, 2.033)
ob_icosphere.rotation_euler = (1.571, -0.0, -0.09151)
ob_icosphere.scale = (0.5, 0.5, 0.5)
ob_cube_010.parent = ob_armature_001
ob_cube_010.matrix_parent_inverse = Matrix(((1.0, -0.0, -0.0, -0.0), (-0.0, 1.0, 0.0, 18.69), (-0.0, -0.0, 1.0, -0.0), (-0.0, 0.0, -0.0, 1.0)))
ob_cube_010.location = (0.0, -18.54, 0.0)
_vg = ob_cube_010.vertex_groups.new(name='BodyB')
for _i, _w in zip([12, 13, 14, 15, 16, 18, 19, 24, 26, 192, 193, 194, 195], [0.8587, 0.856, 0.8967, 0.9522, 0.1835, 0.6332, 0.6838, 0.006849, 0.06963, 0.9537, 0.9594, 0.9592, 0.9623]): _vg.add([_i], _w, 'REPLACE')
_vg = ob_cube_010.vertex_groups.new(name='bodyC')
for _i, _w in zip([0, 1, 4, 5, 9, 14, 16, 68, 165, 166, 167, 168], [0.6783, 0.651, 0.7566, 0.7708, 0.01881, 0.006312, 0.07502, 0.0435, 0.1143, 0.09466, 0.2273, 0.06152]): _vg.add([_i], _w, 'REPLACE')
_vg = ob_cube_010.vertex_groups.new(name='BodyF')
for _i, _w in zip([0, 4, 9, 165, 166, 167], [0.1092, 0.07198, 0.06853, 0.5794, 0.06685, 0.1995]): _vg.add([_i], _w, 'REPLACE')
_vg = ob_cube_010.vertex_groups.new(name='torso')
for _i, _w in zip([2, 3, 6, 7, 8, 9, 10, 11, 64, 65, 66, 67, 68, 69, 70, 71, 72, 73, 74, 75, 76, 77, 79, 80, 81, 82, 109, 110, 111, 112, 114, 119], [0.5803, 0.784, 0.7393, 0.9817, 0.1629, 0.079, 0.05151, 0.09338, 0.943, 0.9464, 0.9172, 0.9246, 0.9123, 0.9242, 0.8951, 0.884, 0.7084, 0.9828, 0.7976, 0.07648, 0.1589, 0.1928, 0.8607, 0.6904, 0.3881, 0.5122, 0.35, 0.004876, 0.07239, 0.05421, 0.731, 0.05392]): _vg.add([_i], _w, 'REPLACE')
_vg = ob_cube_010.vertex_groups.new(name='arm.L')
for _i, _w in zip([69, 70, 71, 72, 74, 75, 76, 77, 78, 79, 80, 81, 82, 83, 84, 85, 86, 109, 110, 111, 112, 114, 115, 116, 119, 129, 130, 138, 139, 157, 158, 159, 160, 161, 162, 163, 164], [0.06038, 0.09112, 0.09824, 0.2477, 0.1768, 0.8981, 0.7885, 0.7481, 0.0905, 0.1075, 0.2915, 0.558, 0.4058, 0.05023, 0.4621, 0.2142, 0.05342, 0.5795, 0.9202, 0.8034, 0.8058, 0.1701, 0.05323, 0.06551, 0.01194, 0.09858, 0.07666, 0.1067, 0.0732, 0.0869, 0.08065, 0.08121, 0.08612, 0.07775, 0.08334, 0.08571, 0.08017]): _vg.add([_i], _w, 'REPLACE')
_vg = ob_cube_010.vertex_groups.new(name='ForeArm.L')
for _i, _w in zip([72, 81, 82, 83, 84, 85, 86, 87, 88, 89, 90, 91, 92, 93, 94, 95, 96, 97, 98, 99, 100, 101, 103, 104], [0.02535, 0.03612, 0.0744, 0.95, 0.5368, 0.7734, 0.94, 0.9426, 0.9933, 0.8741, 0.626, 0.7828, 0.09379, 0.5159, 0.5086, 0.4578, 0.6327, 0.5426, 0.4864, 0.5476, 0.4856, 0.08694, 0.1148, 0.1397]): _vg.add([_i], _w, 'REPLACE')
_vg = ob_cube_010.vertex_groups.new(name='scyce.L')
for _i, _w in zip([87, 89, 90, 91, 92, 93, 94, 95, 96, 97, 98, 99, 100, 101, 102, 103, 104, 105, 106], [0.06082, 0.1273, 0.3769, 0.2178, 0.9063, 0.4843, 0.4916, 0.5425, 0.3685, 0.4584, 0.514, 0.4528, 0.5148, 0.913, 1.142, 0.8854, 0.8603, 1.162, 0.9999]): _vg.add([_i], _w, 'REPLACE')
_vg = ob_cube_010.vertex_groups.new(name='neck')
for _i, _w in zip([76, 77, 78, 79, 109, 110, 111, 112, 113, 114, 115, 116, 117, 118, 119, 120, 121, 122, 123, 125, 126, 128, 135, 136, 137, 144, 145, 146, 147, 148, 149, 150, 151, 152, 153, 154, 155, 156], [0.02708, 0.04932, 0.669, 0.0003837, 0.05327, 0.01825, 0.1254, 0.1353, 0.1459, 0.08373, 0.3609, 0.6898, 0.9222, 0.001435, 0.7975, 0.07095, 0.1322, 0.2022, 0.1983, 0.003026, 0.01068, 0.01002, 0.6676, 0.6693, 0.6701, 0.6654, 0.6693, 0.6719, 0.6693, 0.6705, 0.6223, 0.6169, 0.6299, 0.6197, 0.6166, 0.632, 0.6274, 0.63]): _vg.add([_i], _w, 'REPLACE')
_vg = ob_cube_010.vertex_groups.new(name='head')
for _i, _w in zip([78, 113, 115, 116, 117, 118, 119, 120, 121, 122, 123, 124, 125, 126, 127, 128, 129, 130, 131, 132, 133, 134, 135, 136, 137, 138, 139, 140, 141, 142, 143, 144, 145, 146, 147, 148, 149, 150, 151, 152, 153, 154, 155, 156, 157, 158, 159, 160, 161, 162, 163, 164], [0.2159, 0.8309, 0.581, 0.2384, 0.05272, 0.9703, 0.1176, 0.9178, 0.8527, 0.7895, 0.7757, 0.991, 0.9703, 0.9679, 0.9932, 0.9658, 0.9014, 0.9233, 1.0, 1.0, 1.0, 1.0, 0.3324, 0.3307, 0.3299, 0.8933, 0.9268, 1.0, 1.0, 1.0, 1.0, 0.3346, 0.3307, 0.3281, 0.3307, 0.3295, 0.3777, 0.3831, 0.3701, 0.3803, 0.3834, 0.368, 0.3725, 0.37, 0.9131, 0.9193, 0.9188, 0.9139, 0.9222, 0.9167, 0.9143, 0.9198]): _vg.add([_i], _w, 'REPLACE')
_vg = ob_cube_010.vertex_groups.new(name='arm.R')
_vg = ob_cube_010.vertex_groups.new(name='ForeArm.R')
_vg = ob_cube_010.vertex_groups.new(name='scyce.R')
_vg = ob_cube_010.vertex_groups.new(name='Leg1A.L')
for _i, _w in zip([0, 2, 3, 4, 6, 8, 9, 10, 11, 20, 21, 22, 23, 28, 29, 30, 34, 35, 36, 41, 64, 65, 66, 67, 165, 166, 167], [0.03678, 0.4822, 0.2901, 0.01367, 0.2626, 0.8161, 0.8034, 0.852, 0.8944, 0.8619, 0.9014, 0.3314, 0.2404, 0.1808, 0.7527, 0.2589, 0.08258, 0.2249, 0.2609, 2.545e-05, 0.0267, 0.04604, 0.1016, 0.07357, 0.1233, 0.1243, 0.05021]): _vg.add([_i], _w, 'REPLACE')
_vg = ob_cube_010.vertex_groups.new(name='Leg1B.L')
for _i, _w in zip([20, 21, 22, 23, 28, 29, 30, 34, 35, 36, 40, 41, 44, 45, 48, 49, 52, 53], [0.1334, 0.09139, 0.6706, 0.758, 0.8147, 0.2434, 0.741, 0.912, 0.7707, 0.7376, 0.8153, 0.7981, 0.8226, 0.8679, 0.1586, 0.1046, 0.08656, 0.06411]): _vg.add([_i], _w, 'REPLACE')
_vg = ob_cube_010.vertex_groups.new(name='Leg1C.L')
for _i, _w in zip([40, 41, 44, 45, 48, 49, 52, 53, 56, 57, 60, 61, 107], [0.1791, 0.1768, 0.1763, 0.1365, 0.8403, 0.8928, 0.9132, 0.936, 0.9982, 0.9984, 0.9995, 1.0, 1.001]): _vg.add([_i], _w, 'REPLACE')
_vg = ob_cube_010.vertex_groups.new(name='Leg1A.R')
_vg = ob_cube_010.vertex_groups.new(name='Leg1B.R')
_vg = ob_cube_010.vertex_groups.new(name='Leg1C.R')
_vg = ob_cube_010.vertex_groups.new(name='Leg2A.L')
for _i, _w in zip([0, 1, 4, 5, 9, 10, 165, 166, 167, 168, 169, 170, 171, 172, 173, 174, 175, 176, 177, 178, 179], [0.1026, 0.2556, 0.06755, 0.1419, 0.01083, 0.05511, 0.1673, 0.6916, 0.5352, 0.902, 0.9229, 0.4423, 0.9536, 0.462, 0.9327, 0.4347, 0.9742, 0.9246, 0.5873, 0.9555, 0.03312]): _vg.add([_i], _w, 'REPLACE')
_vg = ob_cube_010.vertex_groups.new(name='Leg2B.L')
for _i, _w in zip([169, 170, 171, 172, 173, 174, 176, 177, 178, 179, 180, 181, 182, 183, 184, 185, 186], [0.05933, 0.5572, 0.02032, 0.5572, 0.06282, 0.5721, 0.07317, 0.4163, 0.03627, 0.9081, 0.866, 0.9298, 0.9149, 0.8101, 0.08732, 0.7887, 0.05065]): _vg.add([_i], _w, 'REPLACE')
_vg = ob_cube_010.vertex_groups.new(name='Leg2C.L')
for _i, _w in zip([179, 180, 181, 182, 183, 184, 185, 186, 187, 188, 189, 190, 191], [0.05029, 0.1092, 0.05511, 0.07973, 0.1822, 0.9109, 0.2082, 0.9491, 0.984, 0.9985, 0.9954, 0.9999, 1.002]): _vg.add([_i], _w, 'REPLACE')
_vg = ob_cube_010.vertex_groups.new(name='Leg2A.R')
_vg = ob_cube_010.vertex_groups.new(name='Leg2B.R')
_vg = ob_cube_010.vertex_groups.new(name='Leg2C.R')
_vg = ob_cube_010.vertex_groups.new(name='Leg3A.L')
for _i, _w in zip([0, 1, 4, 5, 12, 13, 14, 15, 16, 17, 18, 19, 24, 25, 26, 27, 31, 32, 33, 37, 38, 39, 43, 167, 192, 193, 194, 195], [0.09938, 0.08136, 0.06589, 0.04207, 0.1594, 0.16, 0.06788, 0.01225, 0.7151, 0.9672, 0.3724, 0.2883, 0.3298, 0.1283, 0.5927, 0.2554, 0.01079, 0.2591, 0.5772, 0.01855, 0.2664, 0.2664, 0.008146, 0.01586, 0.0449, 0.02749, 0.0233, 0.02149]): _vg.add([_i], _w, 'REPLACE')
_vg = ob_cube_010.vertex_groups.new(name='Leg3B.L')
for _i, _w in zip([19, 24, 25, 26, 27, 31, 32, 33, 37, 38, 39, 42, 43, 46, 47, 50, 51, 54, 55], [0.01359, 0.6392, 0.8621, 0.3374, 0.7233, 0.9667, 0.7303, 0.4014, 0.9609, 0.7228, 0.7124, 0.9092, 0.6811, 0.1569, 0.6465, 0.3061, 0.2128, 0.01394, 0.1552]): _vg.add([_i], _w, 'REPLACE')
_vg = ob_cube_010.vertex_groups.new(name='Leg3C.L')
for _i, _w in zip([42, 43, 46, 47, 50, 51, 54, 55, 58, 59, 62, 63, 108], [0.08984, 0.2892, 0.8428, 0.3533, 0.6922, 0.7811, 0.9678, 0.8431, 0.9949, 0.9926, 0.9987, 0.998, 1.002]): _vg.add([_i], _w, 'REPLACE')
_vg = ob_cube_010.vertex_groups.new(name='Leg3A.R')
_vg = ob_cube_010.vertex_groups.new(name='Leg3B.R')
_vg = ob_cube_010.vertex_groups.new(name='Leg3C.R')
_m = ob_cube_010.modifiers.new('Mirror', 'MIRROR')
_m.use_clip = True
_m = ob_cube_010.modifiers.new('Armature', 'ARMATURE')
_m.object = ob_armature_001
ob_armature_001.location = (0.0, -18.69, 0.0)
ob_armature_001.show_in_front = True

# ---- collection membership
col_collection.objects.link(ob_cube)
col_collection.objects.link(ob_cube_002)
col_collection.objects.link(ob_cube_003)
col_collection.objects.link(ob_cube_006)
col_collection.objects.link(ob_cube_007)
col_collection.objects.link(ob_cube_008)
col_collection.objects.link(ob_armature)
col_collection.objects.link(ob_cube_009)
col_collection.objects.link(ob_icosphere)
col_collection.objects.link(ob_cube_010)
col_collection.objects.link(ob_armature_001)

# ---- scene / render settings (as saved in the file)
scene.frame_start = 1; scene.frame_end = 250; scene.frame_set(1)
scene.render.engine = 'BLENDER_EEVEE_NEXT'
bpy.context.view_layer.update()

# ---- added for rendering (the .blend has no active camera): camera
cam_auto = bpy.data.cameras.new('AutoCamera')
cam_auto.lens = 50.0
cam_auto.sensor_width = 36.0
cam_auto.clip_end = 1000.0
ob_auto_camera = bpy.data.objects.new('AutoCamera', cam_auto)
scene.collection.objects.link(ob_auto_camera)
ob_auto_camera.location = (26.323, -40.5099, 21.9258)
ob_auto_camera.rotation_euler = (1.09748, -7.21219e-08, 0.694738)
scene.camera = ob_auto_camera
bpy.context.view_layer.update()
